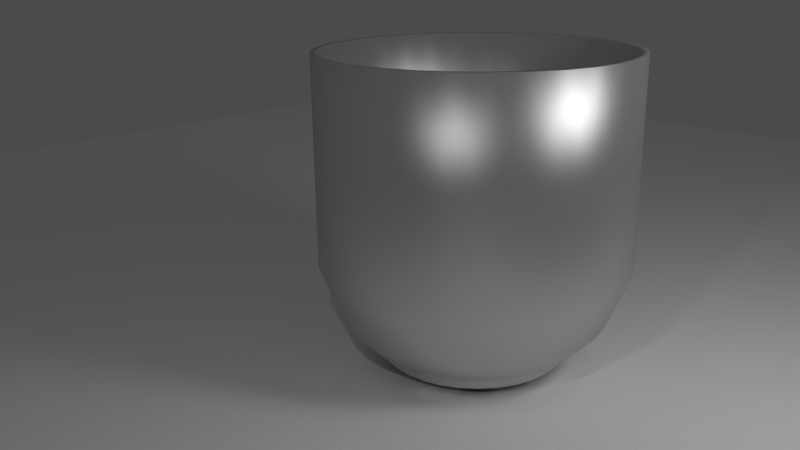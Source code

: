 # Source: Glass2.blend  (saved by Blender 2.68.0; exported with 4.5.12 LTS)
import bpy
from mathutils import Matrix  # noqa: F401  (used for matrix-valued properties, if any)

bpy.ops.wm.read_factory_settings(use_empty=True)
scene = bpy.context.scene
scene.name = 'Scene'

# ---- collections
col_collection_1 = bpy.data.collections.new('Collection 1'); scene.collection.children.link(col_collection_1)

# ---- materials (node trees are filled in below, after node groups)
mat_material_002 = bpy.data.materials.new('Material.002')
mat_material_002.alpha_threshold = 0.0
mat_material_002.roughness = 0.5
mat_material_002.line_color = (0.0, 0.0, 0.0, 1.0)
mat_material_003 = bpy.data.materials.new('Material.003')
mat_material_003.alpha_threshold = 0.0
mat_material_003.roughness = 0.5
mat_material_003.line_color = (0.0, 0.0, 0.0, 1.0)
mat_material_001 = bpy.data.materials.new('Material.001')
mat_material_001.alpha_threshold = 0.0
mat_material_001.diffuse_color = (0.714, 0.8, 0.7574, 1.0)
mat_material_001.roughness = 0.5
mat_material_001.line_color = (0.0, 0.0, 0.0, 1.0)

# ---- material node trees
mat_material_002.use_nodes = True; mat_material_002.node_tree.nodes.clear()
_N = mat_material_002.node_tree.nodes; _L = mat_material_002.node_tree.links
n0 = _N.new('ShaderNodeOutputMaterial'); n0.name = 'Material Output'; n0.location = (300, 300)
n1 = _N.new('ShaderNodeEmission'); n1.name = 'Emission'; n1.location = (110, 300)
n1.inputs[0].default_value = (0.8, 0.8, 0.8, 1.0)
n1.inputs[1].default_value = 10.0
_L.new(n1.outputs[0], n0.inputs[0])
n0.is_active_output = True
mat_material_003.use_nodes = True; mat_material_003.node_tree.nodes.clear()
_N = mat_material_003.node_tree.nodes; _L = mat_material_003.node_tree.links
n0 = _N.new('ShaderNodeOutputMaterial'); n0.name = 'Material Output'; n0.location = (300, 300)
n1 = _N.new('ShaderNodeBsdfDiffuse'); n1.name = 'Diffuse BSDF'; n1.location = (10, 300)
n1.inputs[0].default_value = (1.0, 1.0, 0.9814, 1.0)
n1.inputs[1].default_value = 0.084
_L.new(n1.outputs[0], n0.inputs[0])
n0.is_active_output = True
mat_material_001.use_nodes = True; mat_material_001.node_tree.nodes.clear()
_N = mat_material_001.node_tree.nodes; _L = mat_material_001.node_tree.links
n0 = _N.new('ShaderNodeBsdfDiffuse'); n0.name = 'Diffuse BSDF'; n0.location = (-291, 367)
n0.inputs[0].default_value = (0.6768, 0.6768, 0.6768, 1.0)
n1 = _N.new('ShaderNodeBsdfAnisotropic'); n1.name = 'Glossy BSDF'; n1.location = (-293, 238)
n1.distribution = 'BECKMANN'
n1.inputs[0].default_value = (0.6579, 0.6579, 0.6579, 1.0)
n1.inputs[1].default_value = 0.4472
n2 = _N.new('ShaderNodeOutputMaterial'); n2.name = 'Material Output'; n2.location = (300, 300)
n3 = _N.new('ShaderNodeMixShader'); n3.name = 'Mix Shader'; n3.location = (37, 349)
n3.inputs[0].default_value = 0.3
_L.new(n1.outputs[0], n3.inputs[1])
_L.new(n0.outputs[0], n3.inputs[2])
_L.new(n3.outputs[0], n2.inputs[0])
n2.is_active_output = True

# ---- world
world_world = bpy.data.worlds.new('World'); scene.world = world_world
world_world.color = (0.06998, 0.06998, 0.06998)
world_world.use_sun_shadow = False
world_world.sun_shadow_jitter_overblur = 0.0
world_world.cycles.sampling_method = 'MANUAL'
world_world.cycles.sample_map_resolution = 256

# ---- cameras
cam_camera = bpy.data.cameras.new('Camera')
cam_camera.clip_end = 100.0
cam_camera.lens = 35.0
cam_camera.sensor_width = 32.0
cam_camera.sensor_height = 18.0
cam_camera.ortho_scale = 7.314
cam_camera.dof.focus_distance = 0.0

# ---- lights
light_lamp = bpy.data.lights.new('Lamp', 'POINT')
light_lamp.transmission_factor = 0.0
light_lamp.cutoff_distance = 30.0
light_lamp.energy = 100.0
light_lamp.shadow_buffer_clip_start = 1.001
light_lamp.shadow_soft_size = 0.1
light_lamp.shadow_maximum_resolution = 0.006
light_lamp.use_absolute_resolution = True
light_lamp.cycles.use_multiple_importance_sampling = False

# ---- meshes
me_plane_001 = bpy.data.meshes.new('Plane.001')
me_plane_001.from_pydata([(1.0, -1.0, 0.0), (-1.0, -1.0, 0.0), (1.0, 1.0, 0.0), (-1.0, 1.0, 0.0)], [], [(1, 0, 2, 3)])
me_plane_001.materials.append(mat_material_002)
me_plane_001.use_remesh_preserve_volume = False
me_plane_001.use_remesh_preserve_attributes = False
me_plane_001.use_mirror_vertex_groups = False
me_plane_001.update()
me_plane = bpy.data.meshes.new('Plane')
me_plane.from_pydata([(1.0, -1.0, 0.0), (-1.0, -1.0, 0.0), (1.0, 1.0, 0.0), (-1.0, 1.0, 0.0)], [], [(1, 0, 2, 3)])
me_plane.materials.append(mat_material_003)
me_plane.use_remesh_preserve_volume = False
me_plane.use_remesh_preserve_attributes = False
me_plane.use_mirror_vertex_groups = False
me_plane.update()
me_cylinder = bpy.data.meshes.new('Cylinder')
me_cylinder.from_pydata([(0.0, 1.0, -0.3098), (0.0, 1.0, 0.5867), (0.1951, 0.9808, -0.3098), (0.1951, 0.9808, 0.5867), (0.3827, 0.9239, -0.3098), (0.3827, 0.9239, 0.5867), (0.5556, 0.8315, -0.3098), (0.5556, 0.8315, 0.5867), (0.7071, 0.7071, -0.3098), (0.7071, 0.7071, 0.5867), (0.8315, 0.5556, -0.3098), (0.8315, 0.5556, 0.5867), (0.9239, 0.3827, -0.3098), (0.9239, 0.3827, 0.5867), (0.9808, 0.1951, -0.3098), (0.9808, 0.1951, 0.5867), (1.0, 7.55e-08, -0.3098), (1.0, 7.55e-08, 0.5867), (0.9808, -0.1951, -0.3098), (0.9808, -0.1951, 0.5867), (0.9239, -0.3827, -0.3098), (0.9239, -0.3827, 0.5867), (0.8315, -0.5556, -0.3098), (0.8315, -0.5556, 0.5867), (0.7071, -0.7071, -0.3098), (0.7071, -0.7071, 0.5867), (0.5556, -0.8315, -0.3098), (0.5556, -0.8315, 0.5867), (0.3827, -0.9239, -0.3098), (0.3827, -0.9239, 0.5867), (0.1951, -0.9808, -0.3098), (0.1951, -0.9808, 0.5867), (-3.258e-07, -1.0, -0.3098), (-3.258e-07, -1.0, 0.5867), (-0.1951, -0.9808, -0.3098), (-0.1951, -0.9808, 0.5867), (-0.3827, -0.9239, -0.3098), (-0.3827, -0.9239, 0.5867), (-0.5556, -0.8315, -0.3098), (-0.5556, -0.8315, 0.5867), (-0.7071, -0.7071, -0.3098), (-0.7071, -0.7071, 0.5867), (-0.8315, -0.5556, -0.3098), (-0.8315, -0.5556, 0.5867), (-0.9239, -0.3827, -0.3098), (-0.9239, -0.3827, 0.5867), (-0.9808, -0.1951, -0.3098), (-0.9808, -0.1951, 0.5867), (-1.0, 9.656e-07, -0.3098), (-1.0, 9.656e-07, 0.5867), (-0.9808, 0.1951, -0.3098), (-0.9808, 0.1951, 0.5867), (-0.9239, 0.3827, -0.3098), (-0.9239, 0.3827, 0.5867), (-0.8315, 0.5556, -0.3098), (-0.8315, 0.5556, 0.5867), (-0.7071, 0.7071, -0.3098), (-0.7071, 0.7071, 0.5867), (-0.5556, 0.8315, -0.3098), (-0.5556, 0.8315, 0.5867), (-0.3827, 0.9239, -0.3098), (-0.3827, 0.9239, 0.5867), (-0.1951, 0.9808, -0.3098), (-0.1951, 0.9808, 0.5867), (4.294e-08, 0.8524, -0.5582), (0.1663, 0.836, -0.5582), (0.3262, 0.7875, -0.5582), (0.4736, 0.7087, -0.5582), (0.6027, 0.6027, -0.5582), (0.7087, 0.4736, -0.5582), (0.7875, 0.3262, -0.5582), (0.836, 0.1663, -0.5582), (0.8524, 1.064e-07, -0.5582), (0.836, -0.1663, -0.5582), (0.7875, -0.3262, -0.5582), (0.7087, -0.4736, -0.5582), (0.6027, -0.6027, -0.5582), (0.4736, -0.7087, -0.5582), (0.3262, -0.7875, -0.5582), (0.1663, -0.836, -0.5582), (-2.348e-07, -0.8524, -0.5582), (-0.1663, -0.836, -0.5582), (-0.3262, -0.7875, -0.5582), (-0.4736, -0.7087, -0.5582), (-0.6027, -0.6027, -0.5582), (-0.7087, -0.4736, -0.5582), (-0.7875, -0.3262, -0.5582), (-0.836, -0.1663, -0.5582), (-0.8524, 8.651e-07, -0.5582), (-0.836, 0.1663, -0.5582), (-0.7875, 0.3262, -0.5582), (-0.7087, 0.4736, -0.5582), (-0.6027, 0.6027, -0.5582), (-0.4736, 0.7087, -0.5582), (-0.3262, 0.7875, -0.5582), (-0.1663, 0.836, -0.5582), (6.131e-08, 0.5852, -0.7446), (0.1142, 0.574, -0.7446), (0.224, 0.5407, -0.7446), (0.3251, 0.4866, -0.7446), (0.4138, 0.4138, -0.7446), (0.4866, 0.3251, -0.7446), (0.5407, 0.224, -0.7446), (0.574, 0.1142, -0.7446), (0.5852, 1.63e-07, -0.7446), (0.574, -0.1142, -0.7446), (0.5407, -0.224, -0.7446), (0.4866, -0.3251, -0.7446), (0.4138, -0.4138, -0.7446), (0.3251, -0.4866, -0.7446), (0.224, -0.5407, -0.7446), (0.1142, -0.574, -0.7446), (-1.294e-07, -0.5852, -0.7446), (-0.1142, -0.574, -0.7446), (-0.224, -0.5407, -0.7446), (-0.3251, -0.4866, -0.7446), (-0.4138, -0.4138, -0.7446), (-0.4866, -0.3251, -0.7446), (-0.5407, -0.224, -0.7446), (-0.574, -0.1142, -0.7446), (-0.5852, 6.839e-07, -0.7446), (-0.574, 0.1142, -0.7446), (-0.5407, 0.224, -0.7446), (-0.4866, 0.3251, -0.7446), (-0.4138, 0.4138, -0.7446), (-0.3251, 0.4866, -0.7446), (-0.224, 0.5407, -0.7446), (-0.1142, 0.574, -0.7446), (6.131e-08, 0.5852, -0.7446), (0.1142, 0.574, -0.7446), (0.224, 0.5407, -0.7446), (0.3251, 0.4866, -0.7446), (0.4138, 0.4138, -0.7446), (0.4866, 0.3251, -0.7446), (0.5407, 0.224, -0.7446), (0.574, 0.1142, -0.7446), (0.5852, 1.63e-07, -0.7446), (0.574, -0.1142, -0.7446), (0.5407, -0.224, -0.7446), (0.4866, -0.3251, -0.7446), (0.4138, -0.4138, -0.7446), (0.3251, -0.4866, -0.7446), (0.224, -0.5407, -0.7446), (0.1142, -0.574, -0.7446), (-1.294e-07, -0.5852, -0.7446), (-0.1142, -0.574, -0.7446), (-0.224, -0.5407, -0.7446), (-0.3251, -0.4866, -0.7446), (-0.4138, -0.4138, -0.7446), (-0.4866, -0.3251, -0.7446), (-0.5407, -0.224, -0.7446), (-0.574, -0.1142, -0.7446), (-0.5852, 6.839e-07, -0.7446), (-0.574, 0.1142, -0.7446), (-0.5407, 0.224, -0.7446), (-0.4866, 0.3251, -0.7446), (-0.4138, 0.4138, -0.7446), (-0.3251, 0.4866, -0.7446), (-0.224, 0.5407, -0.7446), (-0.1142, 0.574, -0.7446), (9.523e-08, 3.101e-07, -0.7446), (0.09755, 0.9904, -0.3098), (0.09755, 0.9904, 0.5867), (0.0, 1.0, 0.1385), (0.1951, 0.9808, 0.1385), (0.2889, 0.9523, -0.3098), (0.2889, 0.9523, 0.5867), (0.3827, 0.9239, 0.1385), (0.4691, 0.8777, -0.3098), (0.4691, 0.8777, 0.5867), (0.5556, 0.8315, 0.1385), (0.6313, 0.7693, -0.3098), (0.6313, 0.7693, 0.5867), (0.7071, 0.7071, 0.1385), (0.7693, 0.6313, -0.3098), (0.7693, 0.6313, 0.5867), (0.8315, 0.5556, 0.1385), (0.8777, 0.4691, -0.3098), (0.8777, 0.4691, 0.5867), (0.9239, 0.3827, 0.1385), (0.9523, 0.2889, -0.3098), (0.9523, 0.2889, 0.5867), (0.9808, 0.1951, 0.1385), (0.9904, 0.09755, -0.3098), (0.9904, 0.09755, 0.5867), (1.0, 7.55e-08, 0.1385), (0.9904, -0.09755, -0.3098), (0.9904, -0.09755, 0.5867), (0.9808, -0.1951, 0.1385), (0.9523, -0.2889, -0.3098), (0.9523, -0.2889, 0.5867), (0.9239, -0.3827, 0.1385), (0.8777, -0.4691, -0.3098), (0.8777, -0.4691, 0.5867), (0.8315, -0.5556, 0.1385), (0.7693, -0.6313, -0.3098), (0.7693, -0.6313, 0.5867), (0.7071, -0.7071, 0.1385), (0.6313, -0.7693, -0.3098), (0.6313, -0.7693, 0.5867), (0.5556, -0.8315, 0.1385), (0.4691, -0.8777, -0.3098), (0.4691, -0.8777, 0.5867), (0.3827, -0.9239, 0.1385), (0.2889, -0.9523, -0.3098), (0.2889, -0.9523, 0.5867), (0.1951, -0.9808, 0.1385), (0.09754, -0.9904, -0.3098), (0.09754, -0.9904, 0.5867), (-3.258e-07, -1.0, 0.1385), (-0.09755, -0.9904, -0.3098), (-0.09755, -0.9904, 0.5867), (-0.1951, -0.9808, 0.1385), (-0.2889, -0.9523, -0.3098), (-0.2889, -0.9523, 0.5867), (-0.3827, -0.9239, 0.1385), (-0.4691, -0.8777, -0.3098), (-0.4691, -0.8777, 0.5867), (-0.5556, -0.8315, 0.1385), (-0.6313, -0.7693, -0.3098), (-0.6313, -0.7693, 0.5867), (-0.7071, -0.7071, 0.1385), (-0.7693, -0.6313, -0.3098), (-0.7693, -0.6313, 0.5867), (-0.8315, -0.5556, 0.1385), (-0.8777, -0.4691, -0.3098), (-0.8777, -0.4691, 0.5867), (-0.9239, -0.3827, 0.1385), (-0.9523, -0.2889, -0.3098), (-0.9523, -0.2889, 0.5867), (-0.9808, -0.1951, 0.1385), (-0.9904, -0.09754, -0.3098), (-0.9904, -0.09754, 0.5867), (-1.0, 9.656e-07, 0.1385), (-0.9904, 0.09755, -0.3098), (-0.9904, 0.09755, 0.5867), (-0.9808, 0.1951, 0.1385), (-0.9523, 0.2889, -0.3098), (-0.9523, 0.2889, 0.5867), (-0.9239, 0.3827, 0.1385), (-0.8777, 0.4691, -0.3098), (-0.8777, 0.4691, 0.5867), (-0.8315, 0.5556, 0.1385), (-0.7693, 0.6313, -0.3098), (-0.7693, 0.6313, 0.5867), (-0.7071, 0.7071, 0.1385), (-0.6313, 0.7693, -0.3098), (-0.6313, 0.7693, 0.5867), (-0.5556, 0.8315, 0.1385), (-0.4691, 0.8777, -0.3098), (-0.4691, 0.8777, 0.5867), (-0.3827, 0.9239, 0.1385), (-0.2889, 0.9523, -0.3098), (-0.2889, 0.9523, 0.5867), (-0.1951, 0.9808, 0.1385), (-0.09754, 0.9904, -0.3098), (-0.09754, 0.9904, 0.5867), (0.08315, 0.8442, -0.5582), (0.2462, 0.8118, -0.5582), (0.3999, 0.7481, -0.5582), (0.5382, 0.6557, -0.5582), (0.6557, 0.5382, -0.5582), (0.7481, 0.3999, -0.5582), (0.8118, 0.2462, -0.5582), (0.8442, 0.08315, -0.5582), (0.8442, -0.08315, -0.5582), (0.8118, -0.2462, -0.5582), (0.7481, -0.3999, -0.5582), (0.6557, -0.5382, -0.5582), (0.5382, -0.6557, -0.5582), (0.3999, -0.7481, -0.5582), (0.2462, -0.8118, -0.5582), (0.08315, -0.8442, -0.5582), (-0.08315, -0.8442, -0.5582), (-0.2462, -0.8118, -0.5582), (-0.3999, -0.7481, -0.5582), (-0.5382, -0.6557, -0.5582), (-0.6557, -0.5382, -0.5582), (-0.7481, -0.3999, -0.5582), (-0.8118, -0.2462, -0.5582), (-0.8442, -0.08315, -0.5582), (-0.8442, 0.08315, -0.5582), (-0.8118, 0.2462, -0.5582), (-0.7481, 0.3999, -0.5582), (-0.6557, 0.5382, -0.5582), (-0.5382, 0.6557, -0.5582), (-0.3999, 0.7481, -0.5582), (-0.2462, 0.8118, -0.5582), (-0.08315, 0.8442, -0.5582), (-0.9262, 9.154e-07, -0.434), (-0.9084, -0.1807, -0.434), (0.6549, -0.6549, -0.434), (0.7701, -0.5146, -0.434), (-0.1807, 0.9084, -0.434), (-0.3544, 0.8557, -0.434), (-0.5146, -0.7701, -0.434), (-0.3544, -0.8557, -0.434), (0.9084, 0.1807, -0.434), (0.8557, 0.3544, -0.434), (-0.8557, 0.3544, -0.434), (-0.9084, 0.1807, -0.434), (0.3544, -0.8557, -0.434), (0.5146, -0.7701, -0.434), (0.3544, 0.8557, -0.434), (0.1807, 0.9084, -0.434), (-0.7701, -0.5146, -0.434), (-0.6549, -0.6549, -0.434), (0.9084, -0.1807, -0.434), (0.9262, 9.096e-08, -0.434), (-0.6549, 0.6549, -0.434), (-0.7701, 0.5146, -0.434), (-2.803e-07, -0.9262, -0.434), (0.1807, -0.9084, -0.434), (0.6549, 0.6549, -0.434), (0.5146, 0.7701, -0.434), (-0.8557, -0.3544, -0.434), (2.147e-08, 0.9262, -0.434), (0.8557, -0.3544, -0.434), (-0.5146, 0.7701, -0.434), (-0.1807, -0.9084, -0.434), (0.7701, 0.5146, -0.434), (0.05709, 0.5796, -0.7446), (0.1691, 0.5573, -0.7446), (0.2746, 0.5136, -0.7446), (0.3695, 0.4502, -0.7446), (0.4502, 0.3695, -0.7446), (0.5136, 0.2746, -0.7446), (0.5573, 0.1691, -0.7446), (0.5796, 0.05709, -0.7446), (0.5796, -0.05709, -0.7446), (0.5573, -0.1691, -0.7446), (0.5136, -0.2746, -0.7446), (0.4502, -0.3695, -0.7446), (0.3695, -0.4502, -0.7446), (0.2746, -0.5136, -0.7446), (0.1691, -0.5573, -0.7446), (0.05709, -0.5796, -0.7446), (-0.05709, -0.5796, -0.7446), (-0.1691, -0.5573, -0.7446), (-0.2746, -0.5136, -0.7446), (-0.3695, -0.4502, -0.7446), (-0.4502, -0.3695, -0.7446), (-0.5136, -0.2746, -0.7446), (-0.5573, -0.1691, -0.7446), (-0.5796, -0.05709, -0.7446), (-0.5796, 0.05709, -0.7446), (-0.5573, 0.1691, -0.7446), (-0.5136, 0.2746, -0.7446), (-0.4502, 0.3695, -0.7446), (-0.3695, 0.4502, -0.7446), (-0.2746, 0.5137, -0.7446), (-0.1691, 0.5573, -0.7446), (-0.05709, 0.5796, -0.7446), (0.5977, -0.3994, -0.6514), (0.6641, -0.2751, -0.6514), (0.6641, 0.2751, -0.6514), (0.5977, 0.3994, -0.6514), (0.1402, 0.705, -0.6514), (5.213e-08, 0.7188, -0.6514), (-0.1402, 0.705, -0.6514), (-0.5977, 0.3994, -0.6514), (-0.6641, 0.2751, -0.6514), (-0.6641, -0.2751, -0.6514), (-0.5977, -0.3994, -0.6514), (-0.1402, -0.705, -0.6514), (-1.821e-07, -0.7188, -0.6514), (0.5083, -0.5083, -0.6514), (0.705, 0.1402, -0.6514), (0.2751, 0.6641, -0.6514), (-0.5083, 0.5083, -0.6514), (-0.705, -0.1402, -0.6514), (-0.2751, -0.6641, -0.6514), (0.3994, -0.5977, -0.6514), (0.7188, 1.347e-07, -0.6514), (0.3994, 0.5977, -0.6514), (-0.3994, 0.5977, -0.6514), (-0.7188, 7.745e-07, -0.6514), (-0.3994, -0.5977, -0.6514), (0.2751, -0.6641, -0.6514), (0.705, -0.1402, -0.6514), (0.5083, 0.5083, -0.6514), (-0.2751, 0.6641, -0.6514), (-0.705, 0.1402, -0.6514), (-0.5083, -0.5083, -0.6514), (0.1402, -0.705, -0.6514), (0.05709, 0.5796, -0.7446), (0.1691, 0.5573, -0.7446), (0.2746, 0.5136, -0.7446), (0.3695, 0.4502, -0.7446), (0.4502, 0.3695, -0.7446), (0.5136, 0.2746, -0.7446), (0.5573, 0.1691, -0.7446), (0.5796, 0.05709, -0.7446), (0.5796, -0.05709, -0.7446), (0.5573, -0.1691, -0.7446), (0.5136, -0.2746, -0.7446), (0.4502, -0.3695, -0.7446), (0.3695, -0.4502, -0.7446), (0.2746, -0.5136, -0.7446), (0.1691, -0.5573, -0.7446), (0.05709, -0.5796, -0.7446), (-0.05709, -0.5796, -0.7446), (-0.1691, -0.5573, -0.7446), (-0.2746, -0.5136, -0.7446), (-0.3695, -0.4502, -0.7446), (-0.4502, -0.3695, -0.7446), (-0.5136, -0.2746, -0.7446), (-0.5573, -0.1691, -0.7446), (-0.5796, -0.05709, -0.7446), (-0.5796, 0.05709, -0.7446), (-0.5573, 0.1691, -0.7446), (-0.5136, 0.2746, -0.7446), (-0.4502, 0.3695, -0.7446), (-0.3695, 0.4502, -0.7446), (-0.2746, 0.5137, -0.7446), (-0.1691, 0.5573, -0.7446), (-0.05709, 0.5796, -0.7446), (0.224, -0.5407, -0.7446), (0.3251, -0.4866, -0.7446), (0.574, -0.1142, -0.7446), (0.5852, 1.63e-07, -0.7446), (0.4138, 0.4138, -0.7446), (0.3251, 0.4866, -0.7446), (-0.224, 0.5407, -0.7446), (-0.3251, 0.4866, -0.7446), (-0.574, 0.1142, -0.7446), (-0.5852, 6.839e-07, -0.7446), (-0.4138, -0.4138, -0.7446), (-0.3251, -0.4866, -0.7446), (0.1142, -0.574, -0.7446), (0.5407, -0.224, -0.7446), (0.4866, 0.3251, -0.7446), (-0.1142, 0.574, -0.7446), (-0.5407, 0.224, -0.7446), (-0.4866, -0.3251, -0.7446), (-1.294e-07, -0.5852, -0.7446), (0.4866, -0.3251, -0.7446), (0.5407, 0.224, -0.7446), (0.1142, 0.574, -0.7446), (6.131e-08, 0.5852, -0.7446), (-0.4866, 0.3251, -0.7446), (-0.5407, -0.224, -0.7446), (-0.1142, -0.574, -0.7446), (0.4138, -0.4138, -0.7446), (0.574, 0.1142, -0.7446), (0.224, 0.5407, -0.7446), (-0.4138, 0.4138, -0.7446), (-0.574, -0.1142, -0.7446), (-0.224, -0.5407, -0.7446), (7.827e-08, 0.2926, -0.7446), (-0.05709, -0.287, -0.7446), (-1.708e-08, -0.2926, -0.7446), (0.2069, -0.2069, -0.7446), (0.2433, -0.1626, -0.7446), (0.287, 0.05709, -0.7446), (0.2703, 0.112, -0.7446), (0.112, 0.2703, -0.7446), (0.05709, 0.287, -0.7446), (-0.2069, 0.2069, -0.7446), (-0.2433, 0.1626, -0.7446), (-0.287, -0.05709, -0.7446), (-0.2703, -0.112, -0.7446), (-0.112, -0.2703, -0.7446), (0.1626, -0.2433, -0.7446), (0.2926, 2.365e-07, -0.7446), (0.1626, 0.2433, -0.7446), (-0.1626, 0.2433, -0.7446), (-0.2926, 4.97e-07, -0.7446), (-0.1626, -0.2433, -0.7446), (0.112, -0.2703, -0.7446), (0.287, -0.05709, -0.7446), (0.2069, 0.2069, -0.7446), (-0.112, 0.2703, -0.7446), (-0.287, 0.05709, -0.7446), (-0.2069, -0.2069, -0.7446), (0.05709, -0.287, -0.7446), (0.2703, -0.112, -0.7446), (0.2433, 0.1626, -0.7446), (-0.05709, 0.287, -0.7446), (-0.2703, 0.112, -0.7446), (-0.2433, -0.1626, -0.7446), (0.09755, 0.9904, 0.1385), (0.2889, 0.9523, 0.1385), (0.4691, 0.8777, 0.1385), (0.6313, 0.7693, 0.1385), (0.7693, 0.6313, 0.1385), (0.8777, 0.4691, 0.1385), (0.9523, 0.2889, 0.1385), (0.9904, 0.09755, 0.1385), (0.9904, -0.09755, 0.1385), (0.9523, -0.2889, 0.1385), (0.8777, -0.4691, 0.1385), (0.7693, -0.6313, 0.1385), (0.6313, -0.7693, 0.1385), (0.4691, -0.8777, 0.1385), (0.2889, -0.9523, 0.1385), (0.09754, -0.9904, 0.1385), (-0.09755, -0.9904, 0.1385), (-0.2889, -0.9523, 0.1385), (-0.4691, -0.8777, 0.1385), (-0.6313, -0.7693, 0.1385), (-0.7693, -0.6313, 0.1385), (-0.8777, -0.4691, 0.1385), (-0.9523, -0.2889, 0.1385), (-0.9904, -0.09754, 0.1385), (-0.9904, 0.09755, 0.1385), (-0.9523, 0.2889, 0.1385), (-0.8777, 0.4691, 0.1385), (-0.7693, 0.6313, 0.1385), (-0.6313, 0.7693, 0.1385), (-0.4691, 0.8777, 0.1385), (0.6309, -0.3372, -0.6514), (-0.09754, 0.9904, 0.1385), (-0.2889, 0.9523, 0.1385), (-0.9173, -0.09035, -0.434), (0.7125, -0.5847, -0.434), (-0.2676, 0.8821, -0.434), (-0.4345, -0.8129, -0.434), (0.8821, 0.2676, -0.434), (-0.8821, 0.2676, -0.434), (0.4345, -0.8129, -0.434), (0.2676, 0.8821, -0.434), (-0.7125, -0.5847, -0.434), (0.9173, -0.09035, -0.434), (-0.7125, 0.5847, -0.434), (0.09035, -0.9173, -0.434), (0.5847, 0.7125, -0.434), (-0.8821, -0.2676, -0.434), (0.09035, 0.9173, -0.434), (0.8129, -0.4345, -0.434), (-0.4345, 0.8129, -0.434), (-0.2676, -0.8821, -0.434), (0.8129, 0.4345, -0.434), (-0.9173, 0.09035, -0.434), (0.5847, -0.7125, -0.434), (-0.09035, 0.9173, -0.434), (-0.5847, -0.7125, -0.434), (0.9173, 0.09035, -0.434), (-0.8129, 0.4345, -0.434), (0.2676, -0.8821, -0.434), (0.4345, 0.8129, -0.434), (-0.8129, -0.4345, -0.434), (0.8821, -0.2676, -0.434), (-0.5847, 0.7125, -0.434), (-0.09035, -0.9173, -0.434), (0.7125, 0.5847, -0.434), (0.2746, -0.5136, -0.7446), (0.6309, 0.3372, -0.6514), (0.07012, 0.7119, -0.6514), (-0.07012, 0.7119, -0.6514), (-0.6309, 0.3372, -0.6514), (-0.6309, -0.3372, -0.6514), (-0.07012, -0.7119, -0.6514), (0.553, -0.4538, -0.6514), (0.6846, 0.2077, -0.6514), (0.2077, 0.6846, -0.6514), (-0.553, 0.4538, -0.6514), (-0.6846, -0.2077, -0.6514), (-0.2077, -0.6846, -0.6514), (0.4538, -0.553, -0.6514), (0.7119, 0.07012, -0.6514), (0.3372, 0.6309, -0.6514), (-0.4538, 0.553, -0.6514), (-0.7119, -0.07012, -0.6514), (-0.3372, -0.6309, -0.6514), (0.3372, -0.6309, -0.6514), (0.7119, -0.07012, -0.6514), (0.4538, 0.553, -0.6514), (-0.3372, 0.6309, -0.6514), (-0.7119, 0.07012, -0.6514), (-0.4538, -0.553, -0.6514), (0.2077, -0.6846, -0.6514), (0.6846, -0.2077, -0.6514), (0.553, 0.4538, -0.6514), (-0.2077, 0.6846, -0.6514), (-0.6846, 0.2077, -0.6514), (-0.553, -0.4538, -0.6514), (0.07012, -0.7119, -0.6514), (0.5796, -0.05709, -0.7446), (0.3695, 0.4502, -0.7446), (-0.2746, 0.5137, -0.7446), (-0.5796, 0.05709, -0.7446), (-0.3695, -0.4502, -0.7446), (0.1691, -0.5573, -0.7446), (0.5573, -0.1691, -0.7446), (0.4502, 0.3695, -0.7446), (-0.1691, 0.5573, -0.7446), (-0.5573, 0.1691, -0.7446), (-0.4502, -0.3695, -0.7446), (0.05709, -0.5796, -0.7446), (0.5136, -0.2746, -0.7446), (0.5136, 0.2746, -0.7446), (0.05709, 0.5796, -0.7446), (-0.05709, 0.5796, -0.7446), (-0.5136, 0.2746, -0.7446), (-0.5136, -0.2746, -0.7446), (-0.05709, -0.5796, -0.7446), (0.4502, -0.3695, -0.7446), (0.5573, 0.1691, -0.7446), (0.1691, 0.5573, -0.7446), (-0.4502, 0.3695, -0.7446), (-0.5573, -0.1691, -0.7446), (-0.1691, -0.5573, -0.7446), (0.3695, -0.4502, -0.7446), (0.5796, 0.05709, -0.7446), (0.2746, 0.5136, -0.7446), (-0.3695, 0.4502, -0.7446), (-0.5796, -0.05709, -0.7446), (-0.2746, -0.5136, -0.7446), (0.0, 0.9508, -0.2965), (0.0, 0.949, 0.5867), (0.1855, 0.9325, -0.2965), (0.1851, 0.9308, 0.5867), (0.3638, 0.8784, -0.2965), (0.3632, 0.8768, 0.5867), (0.5282, 0.7905, -0.2965), (0.5272, 0.7891, 0.5867), (0.6723, 0.6723, -0.2965), (0.671, 0.671, 0.5867), (0.7905, 0.5282, -0.2965), (0.7891, 0.5272, 0.5867), (0.8784, 0.3638, -0.2965), (0.8768, 0.3632, 0.5867), (0.9325, 0.1855, -0.2965), (0.9308, 0.1851, 0.5867), (0.9508, 7.55e-08, -0.2965), (0.949, 7.55e-08, 0.5867), (0.9325, -0.1855, -0.2965), (0.9308, -0.1851, 0.5867), (0.8784, -0.3638, -0.2965), (0.8768, -0.3632, 0.5867), (0.7905, -0.5282, -0.2965), (0.7891, -0.5272, 0.5867), (0.6723, -0.6723, -0.2965), (0.671, -0.671, 0.5867), (0.5282, -0.7905, -0.2965), (0.5272, -0.7891, 0.5867), (0.3638, -0.8784, -0.2965), (0.3632, -0.8768, 0.5867), (0.1855, -0.9325, -0.2965), (0.1851, -0.9308, 0.5867), (-3.258e-07, -0.9508, -0.2965), (-3.258e-07, -0.949, 0.5867), (-0.1855, -0.9325, -0.2965), (-0.1851, -0.9308, 0.5867), (-0.3638, -0.8784, -0.2965), (-0.3632, -0.8768, 0.5867), (-0.5282, -0.7905, -0.2965), (-0.5272, -0.7891, 0.5867), (-0.6723, -0.6723, -0.2965), (-0.671, -0.671, 0.5867), (-0.7905, -0.5282, -0.2965), (-0.7891, -0.5272, 0.5867), (-0.8784, -0.3638, -0.2965), (-0.8768, -0.3632, 0.5867), (-0.9325, -0.1855, -0.2965), (-0.9308, -0.1851, 0.5867), (-0.9508, 9.656e-07, -0.2965), (-0.949, 9.656e-07, 0.5867), (-0.9325, 0.1855, -0.2965), (-0.9308, 0.1851, 0.5867), (-0.8784, 0.3638, -0.2965), (-0.8768, 0.3632, 0.5867), (-0.7905, 0.5282, -0.2965), (-0.7891, 0.5272, 0.5867), (-0.6723, 0.6723, -0.2965), (-0.671, 0.671, 0.5867), (-0.5282, 0.7905, -0.2965), (-0.5272, 0.7891, 0.5867), (-0.3638, 0.8784, -0.2965), (-0.3632, 0.8768, 0.5867), (-0.1855, 0.9325, -0.2965), (-0.1851, 0.9308, 0.5867), (4.294e-08, 0.8147, -0.5238), (0.1589, 0.7991, -0.5238), (0.3118, 0.7527, -0.5238), (0.4526, 0.6774, -0.5238), (0.5761, 0.5761, -0.5238), (0.6774, 0.4526, -0.5238), (0.7527, 0.3118, -0.5238), (0.7991, 0.1589, -0.5238), (0.8147, 1.064e-07, -0.5238), (0.7991, -0.1589, -0.5238), (0.7527, -0.3118, -0.5238), (0.6774, -0.4526, -0.5238), (0.5761, -0.5761, -0.5238), (0.4526, -0.6774, -0.5238), (0.3118, -0.7527, -0.5238), (0.1589, -0.7991, -0.5238), (-2.348e-07, -0.8147, -0.5238), (-0.1589, -0.7991, -0.5238), (-0.3118, -0.7527, -0.5238), (-0.4526, -0.6774, -0.5238), (-0.5761, -0.5761, -0.5238), (-0.6774, -0.4526, -0.5238), (-0.7527, -0.3118, -0.5238), (-0.7991, -0.1589, -0.5238), (-0.8147, 8.651e-07, -0.5238), (-0.7991, 0.159, -0.5238), (-0.7527, 0.3118, -0.5238), (-0.6774, 0.4526, -0.5238), (-0.5761, 0.5761, -0.5238), (-0.4526, 0.6774, -0.5238), (-0.3118, 0.7527, -0.5238), (-0.1589, 0.7991, -0.5238), (6.131e-08, 0.5561, -0.7027), (0.1085, 0.5454, -0.7027), (0.2128, 0.5137, -0.7027), (0.3089, 0.4624, -0.7027), (0.3932, 0.3932, -0.7027), (0.4623, 0.3089, -0.7027), (0.5137, 0.2128, -0.7027), (0.5454, 0.1085, -0.7027), (0.5561, 1.63e-07, -0.7027), (0.5454, -0.1085, -0.7027), (0.5137, -0.2128, -0.7027), (0.4623, -0.3089, -0.7027), (0.3932, -0.3932, -0.7027), (0.3089, -0.4623, -0.7027), (0.2128, -0.5137, -0.7027), (0.1085, -0.5454, -0.7027), (-1.294e-07, -0.5561, -0.7027), (-0.1085, -0.5454, -0.7027), (-0.2128, -0.5137, -0.7027), (-0.3089, -0.4623, -0.7027), (-0.3932, -0.3932, -0.7027), (-0.4624, -0.3089, -0.7027), (-0.5137, -0.2128, -0.7027), (-0.5454, -0.1085, -0.7027), (-0.5561, 6.839e-07, -0.7027), (-0.5454, 0.1085, -0.7027), (-0.5137, 0.2128, -0.7027), (-0.4623, 0.3089, -0.7027), (-0.3932, 0.3932, -0.7027), (-0.3089, 0.4624, -0.7027), (-0.2128, 0.5137, -0.7027), (-0.1085, 0.5454, -0.7027), (6.131e-08, 0.5852, -0.6936), (0.1142, 0.574, -0.6936), (0.224, 0.5407, -0.6936), (0.3251, 0.4866, -0.6936), (0.4138, 0.4138, -0.6936), (0.4866, 0.3251, -0.6936), (0.5407, 0.224, -0.6936), (0.574, 0.1142, -0.6936), (0.5852, 1.63e-07, -0.6936), (0.574, -0.1142, -0.6936), (0.5407, -0.224, -0.6936), (0.4866, -0.3251, -0.6936), (0.4138, -0.4138, -0.6936), (0.3251, -0.4866, -0.6936), (0.224, -0.5407, -0.6936), (0.1142, -0.574, -0.6936), (-1.294e-07, -0.5852, -0.6936), (-0.1142, -0.574, -0.6936), (-0.224, -0.5407, -0.6936), (-0.3251, -0.4866, -0.6936), (-0.4138, -0.4138, -0.6936), (-0.4866, -0.3251, -0.6936), (-0.5407, -0.224, -0.6936), (-0.574, -0.1142, -0.6936), (-0.5852, 6.839e-07, -0.6936), (-0.574, 0.1142, -0.6936), (-0.5407, 0.224, -0.6936), (-0.4866, 0.3251, -0.6936), (-0.4138, 0.4138, -0.6936), (-0.3251, 0.4866, -0.6936), (-0.224, 0.5407, -0.6936), (-0.1142, 0.574, -0.6936), (9.523e-08, 3.101e-07, -0.6936), (0.09272, 0.9414, -0.2963), (0.09255, 0.9396, 0.5867), (0.0, 0.949, 0.1385), (0.1851, 0.9308, 0.1385), (0.2746, 0.9053, -0.2963), (0.2741, 0.9035, 0.5867), (0.3632, 0.8768, 0.1385), (0.4459, 0.8343, -0.2963), (0.4451, 0.8327, 0.5867), (0.5272, 0.7891, 0.1385), (0.6001, 0.7313, -0.2963), (0.599, 0.7299, 0.5867), (0.671, 0.671, 0.1385), (0.7313, 0.6001, -0.2963), (0.7299, 0.599, 0.5867), (0.7891, 0.5272, 0.1385), (0.8343, 0.4459, -0.2963), (0.8327, 0.4451, 0.5867), (0.8768, 0.3632, 0.1385), (0.9053, 0.2746, -0.2963), (0.9035, 0.2741, 0.5867), (0.9308, 0.1851, 0.1385), (0.9414, 0.09272, -0.2963), (0.9396, 0.09255, 0.5867), (0.949, 7.55e-08, 0.1385), (0.9414, -0.09272, -0.2963), (0.9396, -0.09255, 0.5867), (0.9308, -0.1851, 0.1385), (0.9053, -0.2746, -0.2963), (0.9035, -0.2741, 0.5867), (0.8768, -0.3632, 0.1385), (0.8343, -0.4459, -0.2963), (0.8327, -0.4451, 0.5867), (0.7891, -0.5272, 0.1385), (0.7313, -0.6001, -0.2963), (0.7299, -0.599, 0.5867), (0.671, -0.671, 0.1385), (0.6001, -0.7313, -0.2963), (0.599, -0.7299, 0.5867), (0.5272, -0.7891, 0.1385), (0.4459, -0.8343, -0.2963), (0.4451, -0.8327, 0.5867), (0.3632, -0.8768, 0.1385), (0.2746, -0.9053, -0.2963), (0.2741, -0.9035, 0.5867), (0.1851, -0.9308, 0.1385), (0.09272, -0.9414, -0.2963), (0.09255, -0.9396, 0.5867), (-3.258e-07, -0.949, 0.1385), (-0.09273, -0.9414, -0.2963), (-0.09255, -0.9396, 0.5867), (-0.1851, -0.9308, 0.1385), (-0.2746, -0.9053, -0.2963), (-0.2741, -0.9035, 0.5867), (-0.3632, -0.8768, 0.1385), (-0.4459, -0.8343, -0.2963), (-0.4451, -0.8327, 0.5867), (-0.5272, -0.7891, 0.1385), (-0.6001, -0.7313, -0.2963), (-0.599, -0.7299, 0.5867), (-0.671, -0.671, 0.1385), (-0.7313, -0.6001, -0.2963), (-0.7299, -0.599, 0.5867), (-0.7891, -0.5272, 0.1385), (-0.8343, -0.4459, -0.2963), (-0.8327, -0.4451, 0.5867), (-0.8768, -0.3632, 0.1385), (-0.9053, -0.2746, -0.2963), (-0.9035, -0.2741, 0.5867), (-0.9308, -0.1851, 0.1385), (-0.9414, -0.09272, -0.2963), (-0.9396, -0.09255, 0.5867), (-0.949, 9.656e-07, 0.1385), (-0.9414, 0.09273, -0.2963), (-0.9396, 0.09255, 0.5867), (-0.9308, 0.1851, 0.1385), (-0.9053, 0.2746, -0.2963), (-0.9035, 0.2741, 0.5867), (-0.8768, 0.3632, 0.1385), (-0.8343, 0.4459, -0.2963), (-0.8327, 0.4451, 0.5867), (-0.7891, 0.5272, 0.1385), (-0.7313, 0.6001, -0.2963), (-0.7299, 0.599, 0.5867), (-0.671, 0.671, 0.1385), (-0.6001, 0.7313, -0.2963), (-0.599, 0.7299, 0.5867), (-0.5272, 0.7891, 0.1385), (-0.4459, 0.8343, -0.2963), (-0.4451, 0.8327, 0.5867), (-0.3632, 0.8768, 0.1385), (-0.2746, 0.9053, -0.2963), (-0.2741, 0.9035, 0.5867), (-0.1851, 0.9308, 0.1385), (-0.09272, 0.9414, -0.2963), (-0.09255, 0.9396, 0.5867), (0.07948, 0.807, -0.5236), (0.2354, 0.776, -0.5236), (0.3822, 0.7151, -0.5236), (0.5144, 0.6268, -0.5236), (0.6268, 0.5144, -0.5236), (0.7151, 0.3822, -0.5236), (0.776, 0.2354, -0.5236), (0.807, 0.07948, -0.5236), (0.807, -0.07948, -0.5236), (0.776, -0.2354, -0.5236), (0.7151, -0.3822, -0.5236), (0.6268, -0.5144, -0.5236), (0.5144, -0.6268, -0.5236), (0.3822, -0.7151, -0.5236), (0.2354, -0.776, -0.5236), (0.07948, -0.807, -0.5236), (-0.07948, -0.807, -0.5236), (-0.2354, -0.776, -0.5236), (-0.3822, -0.7151, -0.5236), (-0.5144, -0.6268, -0.5236), (-0.6268, -0.5144, -0.5236), (-0.7151, -0.3822, -0.5236), (-0.776, -0.2354, -0.5236), (-0.807, -0.07948, -0.5236), (-0.807, 0.07948, -0.5236), (-0.776, 0.2354, -0.5236), (-0.7151, 0.3822, -0.5236), (-0.6268, 0.5144, -0.5236), (-0.5144, 0.6268, -0.5236), (-0.3822, 0.7151, -0.5236), (-0.2354, 0.776, -0.5236), (-0.07948, 0.807, -0.5236), (-0.8824, 9.154e-07, -0.408), (-0.8654, -0.1721, -0.408), (0.6239, -0.6239, -0.408), (0.7337, -0.4902, -0.408), (-0.1721, 0.8654, -0.408), (-0.3377, 0.8152, -0.408), (-0.4902, -0.7337, -0.408), (-0.3377, -0.8152, -0.408), (0.8654, 0.1721, -0.408), (0.8152, 0.3377, -0.408), (-0.8152, 0.3377, -0.408), (-0.8654, 0.1721, -0.408), (0.3377, -0.8152, -0.408), (0.4902, -0.7337, -0.408), (0.3377, 0.8152, -0.408), (0.1721, 0.8654, -0.408), (-0.7337, -0.4902, -0.408), (-0.6239, -0.6239, -0.408), (0.8654, -0.1721, -0.408), (0.8824, 9.096e-08, -0.408), (-0.6239, 0.6239, -0.408), (-0.7337, 0.4902, -0.408), (-2.803e-07, -0.8824, -0.408), (0.1721, -0.8654, -0.408), (0.6239, 0.6239, -0.408), (0.4902, 0.7337, -0.408), (-0.8152, -0.3377, -0.408), (2.147e-08, 0.8824, -0.408), (0.8152, -0.3377, -0.408), (-0.4902, 0.7337, -0.408), (-0.1721, -0.8654, -0.408), (0.7337, 0.4902, -0.408), (0.05422, 0.5505, -0.7028), (0.1606, 0.5293, -0.7028), (0.2608, 0.4878, -0.7028), (0.3509, 0.4276, -0.7028), (0.4276, 0.3509, -0.7028), (0.4878, 0.2608, -0.7028), (0.5293, 0.1606, -0.7028), (0.5505, 0.05422, -0.7028), (0.5505, -0.05422, -0.7028), (0.5293, -0.1606, -0.7028), (0.4878, -0.2608, -0.7028), (0.4276, -0.3509, -0.7028), (0.3509, -0.4276, -0.7028), (0.2608, -0.4878, -0.7028), (0.1606, -0.5293, -0.7028), (0.05422, -0.5505, -0.7028), (-0.05422, -0.5505, -0.7028), (-0.1606, -0.5293, -0.7028), (-0.2608, -0.4878, -0.7028), (-0.3509, -0.4276, -0.7028), (-0.4276, -0.3509, -0.7028), (-0.4878, -0.2608, -0.7028), (-0.5293, -0.1606, -0.7028), (-0.5505, -0.05422, -0.7028), (-0.5505, 0.05422, -0.7028), (-0.5293, 0.1606, -0.7028), (-0.4878, 0.2608, -0.7028), (-0.4276, 0.3509, -0.7028), (-0.3509, 0.4276, -0.7028), (-0.2608, 0.4878, -0.7028), (-0.1606, 0.5293, -0.7028), (-0.05422, 0.5505, -0.7028), (0.5734, -0.3831, -0.6096), (0.6371, -0.2639, -0.6096), (0.6371, 0.2639, -0.6096), (0.5734, 0.3831, -0.6096), (0.1345, 0.6764, -0.6096), (5.213e-08, 0.6896, -0.6096), (-0.1345, 0.6764, -0.6096), (-0.5734, 0.3831, -0.6096), (-0.6371, 0.2639, -0.6096), (-0.6371, -0.2639, -0.6096), (-0.5734, -0.3831, -0.6096), (-0.1345, -0.6764, -0.6096), (-1.821e-07, -0.6896, -0.6096), (0.4877, -0.4877, -0.6096), (0.6764, 0.1345, -0.6096), (0.2639, 0.6371, -0.6096), (-0.4877, 0.4877, -0.6096), (-0.6764, -0.1345, -0.6096), (-0.2639, -0.6371, -0.6096), (0.3831, -0.5734, -0.6096), (0.6896, 1.347e-07, -0.6096), (0.3831, 0.5734, -0.6096), (-0.3831, 0.5734, -0.6096), (-0.6896, 7.745e-07, -0.6096), (-0.3831, -0.5734, -0.6096), (0.2639, -0.6371, -0.6096), (0.6764, -0.1345, -0.6096), (0.4877, 0.4877, -0.6096), (-0.2639, 0.6372, -0.6096), (-0.6764, 0.1345, -0.6096), (-0.4877, -0.4877, -0.6096), (0.1345, -0.6764, -0.6096), (0.05709, 0.5796, -0.6936), (0.1691, 0.5573, -0.6936), (0.2746, 0.5136, -0.6936), (0.3695, 0.4502, -0.6936), (0.4502, 0.3695, -0.6936), (0.5136, 0.2746, -0.6936), (0.5573, 0.1691, -0.6936), (0.5796, 0.05709, -0.6936), (0.5796, -0.05709, -0.6936), (0.5573, -0.1691, -0.6936), (0.5136, -0.2746, -0.6936), (0.4502, -0.3695, -0.6936), (0.3695, -0.4502, -0.6936), (0.2746, -0.5136, -0.6936), (0.1691, -0.5573, -0.6936), (0.05709, -0.5796, -0.6936), (-0.05709, -0.5796, -0.6936), (-0.1691, -0.5573, -0.6936), (-0.2746, -0.5136, -0.6936), (-0.3695, -0.4502, -0.6936), (-0.4502, -0.3695, -0.6936), (-0.5136, -0.2746, -0.6936), (-0.5573, -0.1691, -0.6936), (-0.5796, -0.05709, -0.6936), (-0.5796, 0.05709, -0.6936), (-0.5573, 0.1691, -0.6936), (-0.5136, 0.2746, -0.6936), (-0.4502, 0.3695, -0.6936), (-0.3695, 0.4502, -0.6936), (-0.2746, 0.5137, -0.6936), (-0.1691, 0.5573, -0.6936), (-0.05709, 0.5796, -0.6936), (0.2119, -0.5116, -0.7045), (0.3076, -0.4604, -0.7045), (0.5431, -0.108, -0.7045), (0.5537, 1.63e-07, -0.7045), (0.3915, 0.3915, -0.7045), (0.3076, 0.4604, -0.7045), (-0.2119, 0.5116, -0.7045), (-0.3076, 0.4604, -0.7045), (-0.5431, 0.108, -0.7045), (-0.5537, 6.839e-07, -0.7045), (-0.3915, -0.3915, -0.7045), (-0.3076, -0.4604, -0.7045), (0.108, -0.5431, -0.7045), (0.5116, -0.2119, -0.7045), (0.4604, 0.3076, -0.7045), (-0.108, 0.5431, -0.7045), (-0.5116, 0.2119, -0.7045), (-0.4604, -0.3076, -0.7045), (-1.294e-07, -0.5537, -0.7045), (0.4604, -0.3076, -0.7045), (0.5116, 0.2119, -0.7045), (0.108, 0.5431, -0.7045), (6.131e-08, 0.5537, -0.7045), (-0.4604, 0.3076, -0.7045), (-0.5116, -0.2119, -0.7045), (-0.108, -0.5431, -0.7045), (0.3915, -0.3915, -0.7045), (0.5431, 0.108, -0.7045), (0.2119, 0.5116, -0.7045), (-0.3915, 0.3915, -0.7045), (-0.5431, -0.108, -0.7045), (-0.2119, -0.5116, -0.7045), (7.827e-08, 0.2926, -0.6936), (-0.05709, -0.287, -0.6936), (-1.708e-08, -0.2926, -0.6936), (0.2069, -0.2069, -0.6936), (0.2433, -0.1626, -0.6936), (0.287, 0.05709, -0.6936), (0.2703, 0.112, -0.6936), (0.112, 0.2703, -0.6936), (0.05709, 0.287, -0.6936), (-0.2069, 0.2069, -0.6936), (-0.2433, 0.1626, -0.6936), (-0.287, -0.05709, -0.6936), (-0.2703, -0.112, -0.6936), (-0.112, -0.2703, -0.6936), (0.1626, -0.2433, -0.6936), (0.2926, 2.365e-07, -0.6936), (0.1626, 0.2433, -0.6936), (-0.1626, 0.2433, -0.6936), (-0.2926, 4.97e-07, -0.6936), (-0.1626, -0.2433, -0.6936), (0.112, -0.2703, -0.6936), (0.287, -0.05709, -0.6936), (0.2069, 0.2069, -0.6936), (-0.112, 0.2703, -0.6936), (-0.287, 0.05709, -0.6936), (-0.2069, -0.2069, -0.6936), (0.05709, -0.287, -0.6936), (0.2703, -0.112, -0.6936), (0.2433, 0.1626, -0.6936), (-0.05709, 0.287, -0.6936), (-0.2703, 0.112, -0.6936), (-0.2433, -0.1626, -0.6936), (0.09255, 0.9396, 0.1385), (0.2741, 0.9035, 0.1385), (0.4451, 0.8327, 0.1385), (0.599, 0.7299, 0.1385), (0.7299, 0.599, 0.1385), (0.8327, 0.4451, 0.1385), (0.9035, 0.2741, 0.1385), (0.9396, 0.09255, 0.1385), (0.9396, -0.09255, 0.1385), (0.9035, -0.2741, 0.1385), (0.8327, -0.4451, 0.1385), (0.7299, -0.599, 0.1385), (0.599, -0.7299, 0.1385), (0.4451, -0.8327, 0.1385), (0.2741, -0.9035, 0.1385), (0.09255, -0.9396, 0.1385), (-0.09255, -0.9396, 0.1385), (-0.2741, -0.9035, 0.1385), (-0.4451, -0.8327, 0.1385), (-0.599, -0.7299, 0.1385), (-0.7299, -0.599, 0.1385), (-0.8327, -0.4451, 0.1385), (-0.9035, -0.2741, 0.1385), (-0.9396, -0.09255, 0.1385), (-0.9396, 0.09255, 0.1385), (-0.9035, 0.2741, 0.1385), (-0.8327, 0.4451, 0.1385), (-0.7299, 0.599, 0.1385), (-0.599, 0.7299, 0.1385), (-0.4451, 0.8327, 0.1385), (0.6051, -0.3234, -0.6096), (-0.09255, 0.9396, 0.1385), (-0.2741, 0.9035, 0.1385), (-0.8736, -0.08604, -0.408), (0.6786, -0.5569, -0.408), (-0.2548, 0.84, -0.408), (-0.4138, -0.7742, -0.408), (0.84, 0.2548, -0.408), (-0.84, 0.2548, -0.408), (0.4138, -0.7742, -0.408), (0.2548, 0.84, -0.408), (-0.6786, -0.5569, -0.408), (0.8736, -0.08604, -0.408), (-0.6786, 0.5569, -0.408), (0.08604, -0.8736, -0.408), (0.5569, 0.6786, -0.408), (-0.84, -0.2548, -0.408), (0.08604, 0.8736, -0.408), (0.7742, -0.4138, -0.408), (-0.4138, 0.7742, -0.408), (-0.2548, -0.84, -0.408), (0.7742, 0.4138, -0.408), (-0.8736, 0.08605, -0.408), (0.5569, -0.6786, -0.408), (-0.08604, 0.8736, -0.408), (-0.5569, -0.6786, -0.408), (0.8736, 0.08604, -0.408), (-0.7742, 0.4138, -0.408), (0.2548, -0.84, -0.408), (0.4138, 0.7742, -0.408), (-0.7742, -0.4138, -0.408), (0.84, -0.2548, -0.408), (-0.5569, 0.6786, -0.408), (-0.08604, -0.8736, -0.408), (0.6786, 0.5569, -0.408), (0.2597, -0.4859, -0.7044), (0.6051, 0.3234, -0.6096), (0.06725, 0.6828, -0.6096), (-0.06725, 0.6828, -0.6096), (-0.6051, 0.3234, -0.6096), (-0.6051, -0.3234, -0.6096), (-0.06725, -0.6828, -0.6096), (0.5304, -0.4353, -0.6096), (0.6565, 0.1992, -0.6096), (0.1992, 0.6565, -0.6096), (-0.5304, 0.4353, -0.6096), (-0.6565, -0.1992, -0.6096), (-0.1992, -0.6565, -0.6096), (0.4353, -0.5304, -0.6096), (0.6828, 0.06725, -0.6096), (0.3234, 0.6051, -0.6096), (-0.4353, 0.5304, -0.6096), (-0.6828, -0.06725, -0.6096), (-0.3234, -0.6051, -0.6096), (0.3234, -0.6051, -0.6096), (0.6828, -0.06725, -0.6096), (0.4353, 0.5304, -0.6096), (-0.3234, 0.6051, -0.6096), (-0.6828, 0.06725, -0.6096), (-0.4353, -0.5304, -0.6096), (0.1992, -0.6565, -0.6096), (0.6565, -0.1992, -0.6096), (0.5304, 0.4353, -0.6096), (-0.1992, 0.6565, -0.6096), (-0.6565, 0.1992, -0.6096), (-0.5304, -0.4353, -0.6096), (0.06725, -0.6828, -0.6096), (0.5483, -0.05401, -0.7044), (0.3496, 0.4259, -0.7044), (-0.2597, 0.4859, -0.7044), (-0.5483, 0.05401, -0.7044), (-0.3496, -0.4259, -0.7044), (0.1599, -0.5273, -0.7044), (0.5273, -0.1599, -0.7044), (0.4259, 0.3496, -0.7044), (-0.1599, 0.5273, -0.7044), (-0.5273, 0.1599, -0.7044), (-0.4259, -0.3496, -0.7044), (0.05401, -0.5483, -0.7044), (0.4859, -0.2597, -0.7044), (0.4859, 0.2597, -0.7044), (0.05401, 0.5483, -0.7044), (-0.05401, 0.5483, -0.7044), (-0.4859, 0.2597, -0.7044), (-0.4859, -0.2597, -0.7044), (-0.05401, -0.5483, -0.7044), (0.4259, -0.3496, -0.7044), (0.5273, 0.1599, -0.7044), (0.1599, 0.5273, -0.7044), (-0.4259, 0.3496, -0.7044), (-0.5273, -0.1599, -0.7044), (-0.1599, -0.5273, -0.7044), (0.3496, -0.4259, -0.7044), (0.5483, 0.05401, -0.7044), (0.2597, 0.4859, -0.7044), (-0.3496, 0.4259, -0.7044), (-0.5483, -0.05401, -0.7044), (-0.2597, -0.4859, -0.7044)], [], [(481, 162, 3, 164), (482, 166, 5, 167), (483, 169, 7, 170), (484, 172, 9, 173), (485, 175, 11, 176), (486, 178, 13, 179), (487, 181, 15, 182), (488, 184, 17, 185), (489, 187, 19, 188), (490, 190, 21, 191), (491, 193, 23, 194), (492, 196, 25, 197), (493, 199, 27, 200), (494, 202, 29, 203), (495, 205, 31, 206), (496, 208, 33, 209), (497, 211, 35, 212), (498, 214, 37, 215), (499, 217, 39, 218), (500, 220, 41, 221), (501, 223, 43, 224), (502, 226, 45, 227), (503, 229, 47, 230), (504, 232, 49, 233), (505, 235, 51, 236), (506, 238, 53, 239), (507, 241, 55, 242), (508, 244, 57, 245), (509, 247, 59, 248), (510, 250, 61, 251), (511, 353, 107, 331), (512, 256, 1, 163), (513, 253, 63, 254), (514, 289, 88, 280), (515, 291, 76, 268), (516, 293, 95, 287), (517, 295, 83, 275), (518, 297, 71, 263), (519, 299, 90, 282), (520, 301, 78, 270), (521, 303, 66, 258), (522, 305, 85, 277), (523, 307, 73, 265), (524, 309, 92, 284), (525, 311, 80, 272), (526, 313, 68, 260), (527, 290, 87, 279), (528, 304, 65, 257), (529, 292, 75, 267), (530, 294, 94, 286), (531, 296, 82, 274), (532, 298, 70, 262), (533, 300, 89, 281), (534, 302, 77, 269), (535, 316, 64, 288), (536, 306, 84, 276), (537, 308, 72, 264), (538, 310, 91, 283), (539, 312, 79, 271), (540, 314, 67, 259), (541, 315, 86, 278), (542, 317, 74, 266), (543, 318, 93, 285), (544, 319, 81, 273), (545, 320, 69, 261), (546, 417, 142, 398), (547, 355, 102, 326), (548, 357, 97, 321), (549, 358, 96, 352), (550, 360, 123, 347), (551, 362, 118, 342), (552, 364, 113, 337), (553, 366, 108, 332), (554, 367, 103, 327), (555, 368, 98, 322), (556, 369, 124, 348), (557, 370, 119, 343), (558, 371, 114, 338), (559, 372, 109, 333), (560, 373, 104, 328), (561, 374, 99, 323), (562, 375, 125, 349), (563, 376, 120, 344), (564, 377, 115, 339), (565, 378, 110, 334), (566, 379, 105, 329), (567, 380, 100, 324), (568, 381, 126, 350), (569, 382, 121, 345), (570, 383, 116, 340), (571, 384, 111, 335), (572, 354, 106, 330), (573, 356, 101, 325), (574, 359, 127, 351), (575, 361, 122, 346), (576, 363, 117, 341), (577, 365, 112, 336), (578, 419, 137, 393), (579, 421, 132, 388), (580, 423, 158, 414), (581, 425, 153, 409), (582, 427, 148, 404), (583, 429, 143, 399), (584, 430, 138, 394), (585, 431, 133, 389), (586, 432, 159, 415), (587, 433, 154, 410), (588, 434, 149, 405), (589, 435, 144, 400), (590, 436, 139, 395), (591, 437, 134, 390), (592, 438, 129, 385), (593, 439, 128, 416), (594, 440, 155, 411), (595, 441, 150, 406), (596, 442, 145, 401), (597, 443, 140, 396), (598, 444, 135, 391), (599, 445, 130, 386), (600, 446, 156, 412), (601, 447, 151, 407), (602, 448, 146, 402), (603, 418, 141, 397), (604, 420, 136, 392), (605, 422, 131, 387), (606, 424, 157, 413), (607, 426, 152, 408), (608, 428, 147, 403), (144, 401, 451), (139, 396, 453), (134, 391, 455), (129, 386, 457), (155, 412, 459), (150, 407, 461), (145, 402, 450), (140, 397, 452), (135, 392, 454), (130, 387, 456), (156, 413, 458), (151, 408, 460), (146, 403, 462), (141, 398, 463), (136, 393, 464), (131, 388, 465), (157, 414, 466), (152, 409, 467), (147, 404, 468), (142, 399, 469), (137, 394, 470), (132, 389, 471), (158, 415, 472), (153, 410, 473), (148, 405, 474), (143, 400, 475), (138, 395, 476), (133, 390, 477), (128, 385, 449), (159, 416, 478), (154, 411, 479), (149, 406, 480), (161, 481, 164, 2), (0, 163, 481, 161), (163, 1, 162, 481), (165, 482, 167, 4), (2, 164, 482, 165), (164, 3, 166, 482), (168, 483, 170, 6), (4, 167, 483, 168), (167, 5, 169, 483), (171, 484, 173, 8), (6, 170, 484, 171), (170, 7, 172, 484), (174, 485, 176, 10), (8, 173, 485, 174), (173, 9, 175, 485), (177, 486, 179, 12), (10, 176, 486, 177), (176, 11, 178, 486), (180, 487, 182, 14), (12, 179, 487, 180), (179, 13, 181, 487), (183, 488, 185, 16), (14, 182, 488, 183), (182, 15, 184, 488), (186, 489, 188, 18), (16, 185, 489, 186), (185, 17, 187, 489), (189, 490, 191, 20), (18, 188, 490, 189), (188, 19, 190, 490), (192, 491, 194, 22), (20, 191, 491, 192), (191, 21, 193, 491), (195, 492, 197, 24), (22, 194, 492, 195), (194, 23, 196, 492), (198, 493, 200, 26), (24, 197, 493, 198), (197, 25, 199, 493), (201, 494, 203, 28), (26, 200, 494, 201), (200, 27, 202, 494), (204, 495, 206, 30), (28, 203, 495, 204), (203, 29, 205, 495), (207, 496, 209, 32), (30, 206, 496, 207), (206, 31, 208, 496), (210, 497, 212, 34), (32, 209, 497, 210), (209, 33, 211, 497), (213, 498, 215, 36), (34, 212, 498, 213), (212, 35, 214, 498), (216, 499, 218, 38), (36, 215, 499, 216), (215, 37, 217, 499), (219, 500, 221, 40), (38, 218, 500, 219), (218, 39, 220, 500), (222, 501, 224, 42), (40, 221, 501, 222), (221, 41, 223, 501), (225, 502, 227, 44), (42, 224, 502, 225), (224, 43, 226, 502), (228, 503, 230, 46), (44, 227, 503, 228), (227, 45, 229, 503), (231, 504, 233, 48), (46, 230, 504, 231), (230, 47, 232, 504), (234, 505, 236, 50), (48, 233, 505, 234), (233, 49, 235, 505), (237, 506, 239, 52), (50, 236, 506, 237), (236, 51, 238, 506), (240, 507, 242, 54), (52, 239, 507, 240), (239, 53, 241, 507), (243, 508, 245, 56), (54, 242, 508, 243), (242, 55, 244, 508), (246, 509, 248, 58), (56, 245, 509, 246), (245, 57, 247, 509), (249, 510, 251, 60), (58, 248, 510, 249), (248, 59, 250, 510), (354, 511, 331, 106), (74, 267, 511, 354), (267, 75, 353, 511), (255, 512, 163, 0), (62, 254, 512, 255), (254, 63, 256, 512), (252, 513, 254, 62), (60, 251, 513, 252), (251, 61, 253, 513), (290, 514, 280, 87), (46, 231, 514, 290), (231, 48, 289, 514), (292, 515, 268, 75), (22, 195, 515, 292), (195, 24, 291, 515), (294, 516, 287, 94), (60, 252, 516, 294), (252, 62, 293, 516), (296, 517, 275, 82), (36, 216, 517, 296), (216, 38, 295, 517), (298, 518, 263, 70), (12, 180, 518, 298), (180, 14, 297, 518), (300, 519, 282, 89), (50, 237, 519, 300), (237, 52, 299, 519), (302, 520, 270, 77), (26, 201, 520, 302), (201, 28, 301, 520), (304, 521, 258, 65), (2, 165, 521, 304), (165, 4, 303, 521), (306, 522, 277, 84), (40, 222, 522, 306), (222, 42, 305, 522), (308, 523, 265, 72), (16, 186, 523, 308), (186, 18, 307, 523), (310, 524, 284, 91), (54, 243, 524, 310), (243, 56, 309, 524), (312, 525, 272, 79), (30, 207, 525, 312), (207, 32, 311, 525), (314, 526, 260, 67), (6, 171, 526, 314), (171, 8, 313, 526), (315, 527, 279, 86), (44, 228, 527, 315), (228, 46, 290, 527), (316, 528, 257, 64), (0, 161, 528, 316), (161, 2, 304, 528), (317, 529, 267, 74), (20, 192, 529, 317), (192, 22, 292, 529), (318, 530, 286, 93), (58, 249, 530, 318), (249, 60, 294, 530), (319, 531, 274, 81), (34, 213, 531, 319), (213, 36, 296, 531), (320, 532, 262, 69), (10, 177, 532, 320), (177, 12, 298, 532), (289, 533, 281, 88), (48, 234, 533, 289), (234, 50, 300, 533), (291, 534, 269, 76), (24, 198, 534, 291), (198, 26, 302, 534), (293, 535, 288, 95), (62, 255, 535, 293), (255, 0, 316, 535), (295, 536, 276, 83), (38, 219, 536, 295), (219, 40, 306, 536), (297, 537, 264, 71), (14, 183, 537, 297), (183, 16, 308, 537), (299, 538, 283, 90), (52, 240, 538, 299), (240, 54, 310, 538), (301, 539, 271, 78), (28, 204, 539, 301), (204, 30, 312, 539), (303, 540, 259, 66), (4, 168, 540, 303), (168, 6, 314, 540), (305, 541, 278, 85), (42, 225, 541, 305), (225, 44, 315, 541), (307, 542, 266, 73), (18, 189, 542, 307), (189, 20, 317, 542), (309, 543, 285, 92), (56, 246, 543, 309), (246, 58, 318, 543), (311, 544, 273, 80), (32, 210, 544, 311), (210, 34, 319, 544), (313, 545, 261, 68), (8, 174, 545, 313), (174, 10, 320, 545), (418, 546, 398, 141), (109, 334, 546, 418), (334, 110, 417, 546), (356, 547, 326, 101), (69, 262, 547, 356), (262, 70, 355, 547), (358, 548, 321, 96), (64, 257, 548, 358), (257, 65, 357, 548), (359, 549, 352, 127), (95, 288, 549, 359), (288, 64, 358, 549), (361, 550, 347, 122), (90, 283, 550, 361), (283, 91, 360, 550), (363, 551, 342, 117), (85, 278, 551, 363), (278, 86, 362, 551), (365, 552, 337, 112), (80, 273, 552, 365), (273, 81, 364, 552), (353, 553, 332, 107), (75, 268, 553, 353), (268, 76, 366, 553), (355, 554, 327, 102), (70, 263, 554, 355), (263, 71, 367, 554), (357, 555, 322, 97), (65, 258, 555, 357), (258, 66, 368, 555), (360, 556, 348, 123), (91, 284, 556, 360), (284, 92, 369, 556), (362, 557, 343, 118), (86, 279, 557, 362), (279, 87, 370, 557), (364, 558, 338, 113), (81, 274, 558, 364), (274, 82, 371, 558), (366, 559, 333, 108), (76, 269, 559, 366), (269, 77, 372, 559), (367, 560, 328, 103), (71, 264, 560, 367), (264, 72, 373, 560), (368, 561, 323, 98), (66, 259, 561, 368), (259, 67, 374, 561), (369, 562, 349, 124), (92, 285, 562, 369), (285, 93, 375, 562), (370, 563, 344, 119), (87, 280, 563, 370), (280, 88, 376, 563), (371, 564, 339, 114), (82, 275, 564, 371), (275, 83, 377, 564), (372, 565, 334, 109), (77, 270, 565, 372), (270, 78, 378, 565), (373, 566, 329, 104), (72, 265, 566, 373), (265, 73, 379, 566), (374, 567, 324, 99), (67, 260, 567, 374), (260, 68, 380, 567), (375, 568, 350, 125), (93, 286, 568, 375), (286, 94, 381, 568), (376, 569, 345, 120), (88, 281, 569, 376), (281, 89, 382, 569), (377, 570, 340, 115), (83, 276, 570, 377), (276, 84, 383, 570), (378, 571, 335, 110), (78, 271, 571, 378), (271, 79, 384, 571), (379, 572, 330, 105), (73, 266, 572, 379), (266, 74, 354, 572), (380, 573, 325, 100), (68, 261, 573, 380), (261, 69, 356, 573), (381, 574, 351, 126), (94, 287, 574, 381), (287, 95, 359, 574), (382, 575, 346, 121), (89, 282, 575, 382), (282, 90, 361, 575), (383, 576, 341, 116), (84, 277, 576, 383), (277, 85, 363, 576), (384, 577, 336, 111), (79, 272, 577, 384), (272, 80, 365, 577), (420, 578, 393, 136), (104, 329, 578, 420), (329, 105, 419, 578), (422, 579, 388, 131), (99, 324, 579, 422), (324, 100, 421, 579), (424, 580, 414, 157), (125, 350, 580, 424), (350, 126, 423, 580), (426, 581, 409, 152), (120, 345, 581, 426), (345, 121, 425, 581), (428, 582, 404, 147), (115, 340, 582, 428), (340, 116, 427, 582), (417, 583, 399, 142), (110, 335, 583, 417), (335, 111, 429, 583), (419, 584, 394, 137), (105, 330, 584, 419), (330, 106, 430, 584), (421, 585, 389, 132), (100, 325, 585, 421), (325, 101, 431, 585), (423, 586, 415, 158), (126, 351, 586, 423), (351, 127, 432, 586), (425, 587, 410, 153), (121, 346, 587, 425), (346, 122, 433, 587), (427, 588, 405, 148), (116, 341, 588, 427), (341, 117, 434, 588), (429, 589, 400, 143), (111, 336, 589, 429), (336, 112, 435, 589), (430, 590, 395, 138), (106, 331, 590, 430), (331, 107, 436, 590), (431, 591, 390, 133), (101, 326, 591, 431), (326, 102, 437, 591), (439, 592, 385, 128), (96, 321, 592, 439), (321, 97, 438, 592), (432, 593, 416, 159), (127, 352, 593, 432), (352, 96, 439, 593), (433, 594, 411, 154), (122, 347, 594, 433), (347, 123, 440, 594), (434, 595, 406, 149), (117, 342, 595, 434), (342, 118, 441, 595), (435, 596, 401, 144), (112, 337, 596, 435), (337, 113, 442, 596), (436, 597, 396, 139), (107, 332, 597, 436), (332, 108, 443, 597), (437, 598, 391, 134), (102, 327, 598, 437), (327, 103, 444, 598), (438, 599, 386, 129), (97, 322, 599, 438), (322, 98, 445, 599), (440, 600, 412, 155), (123, 348, 600, 440), (348, 124, 446, 600), (441, 601, 407, 150), (118, 343, 601, 441), (343, 119, 447, 601), (442, 602, 402, 145), (113, 338, 602, 442), (338, 114, 448, 602), (443, 603, 397, 140), (108, 333, 603, 443), (333, 109, 418, 603), (444, 604, 392, 135), (103, 328, 604, 444), (328, 104, 420, 604), (445, 605, 387, 130), (98, 323, 605, 445), (323, 99, 422, 605), (446, 606, 413, 156), (124, 349, 606, 446), (349, 125, 424, 606), (447, 607, 408, 151), (119, 344, 607, 447), (344, 120, 426, 607), (448, 608, 403, 146), (114, 339, 608, 448), (339, 115, 428, 608), (451, 450, 160), (451, 401, 450), (401, 145, 450), (453, 452, 160), (453, 396, 452), (396, 140, 452), (455, 454, 160), (455, 391, 454), (391, 135, 454), (457, 456, 160), (457, 386, 456), (386, 130, 456), (459, 458, 160), (459, 412, 458), (412, 156, 458), (461, 460, 160), (461, 407, 460), (407, 151, 460), (450, 462, 160), (450, 402, 462), (402, 146, 462), (452, 463, 160), (452, 397, 463), (397, 141, 463), (454, 464, 160), (454, 392, 464), (392, 136, 464), (456, 465, 160), (456, 387, 465), (387, 131, 465), (458, 466, 160), (458, 413, 466), (413, 157, 466), (460, 467, 160), (460, 408, 467), (408, 152, 467), (462, 468, 160), (462, 403, 468), (403, 147, 468), (463, 469, 160), (463, 398, 469), (398, 142, 469), (464, 470, 160), (464, 393, 470), (393, 137, 470), (465, 471, 160), (465, 388, 471), (388, 132, 471), (466, 472, 160), (466, 414, 472), (414, 158, 472), (467, 473, 160), (467, 409, 473), (409, 153, 473), (468, 474, 160), (468, 404, 474), (404, 148, 474), (469, 475, 160), (469, 399, 475), (399, 143, 475), (470, 476, 160), (470, 394, 476), (394, 138, 476), (471, 477, 160), (471, 389, 477), (389, 133, 477), (472, 478, 160), (472, 415, 478), (415, 159, 478), (473, 479, 160), (473, 410, 479), (410, 154, 479), (474, 480, 160), (474, 405, 480), (405, 149, 480), (475, 451, 160), (475, 400, 451), (400, 144, 451), (476, 453, 160), (476, 395, 453), (395, 139, 453), (477, 455, 160), (477, 390, 455), (390, 134, 455), (449, 457, 160), (449, 385, 457), (385, 129, 457), (478, 449, 160), (478, 416, 449), (416, 128, 449), (479, 459, 160), (479, 411, 459), (411, 155, 459), (480, 461, 160), (480, 406, 461), (406, 150, 461), (773, 612, 771, 1090), (776, 614, 775, 1091), (779, 616, 778, 1092), (782, 618, 781, 1093), (785, 620, 784, 1094), (788, 622, 787, 1095), (791, 624, 790, 1096), (794, 626, 793, 1097), (797, 628, 796, 1098), (800, 630, 799, 1099), (803, 632, 802, 1100), (806, 634, 805, 1101), (809, 636, 808, 1102), (812, 638, 811, 1103), (815, 640, 814, 1104), (818, 642, 817, 1105), (821, 644, 820, 1106), (824, 646, 823, 1107), (827, 648, 826, 1108), (830, 650, 829, 1109), (833, 652, 832, 1110), (836, 654, 835, 1111), (839, 656, 838, 1112), (842, 658, 841, 1113), (845, 660, 844, 1114), (848, 662, 847, 1115), (851, 664, 850, 1116), (854, 666, 853, 1117), (857, 668, 856, 1118), (860, 670, 859, 1119), (940, 716, 962, 1120), (772, 610, 865, 1121), (863, 672, 862, 1122), (889, 697, 898, 1123), (877, 685, 900, 1124), (896, 704, 902, 1125), (884, 692, 904, 1126), (872, 680, 906, 1127), (891, 699, 908, 1128), (879, 687, 910, 1129), (867, 675, 912, 1130), (886, 694, 914, 1131), (874, 682, 916, 1132), (893, 701, 918, 1133), (881, 689, 920, 1134), (869, 677, 922, 1135), (888, 696, 899, 1136), (866, 674, 913, 1137), (876, 684, 901, 1138), (895, 703, 903, 1139), (883, 691, 905, 1140), (871, 679, 907, 1141), (890, 698, 909, 1142), (878, 686, 911, 1143), (897, 673, 925, 1144), (885, 693, 915, 1145), (873, 681, 917, 1146), (892, 700, 919, 1147), (880, 688, 921, 1148), (868, 676, 923, 1149), (887, 695, 924, 1150), (875, 683, 926, 1151), (894, 702, 927, 1152), (882, 690, 928, 1153), (870, 678, 929, 1154), (1007, 751, 1026, 1155), (935, 711, 964, 1156), (930, 706, 966, 1157), (961, 705, 967, 1158), (956, 732, 969, 1159), (951, 727, 971, 1160), (946, 722, 973, 1161), (941, 717, 975, 1162), (936, 712, 976, 1163), (931, 707, 977, 1164), (957, 733, 978, 1165), (952, 728, 979, 1166), (947, 723, 980, 1167), (942, 718, 981, 1168), (937, 713, 982, 1169), (932, 708, 983, 1170), (958, 734, 984, 1171), (953, 729, 985, 1172), (948, 724, 986, 1173), (943, 719, 987, 1174), (938, 714, 988, 1175), (933, 709, 989, 1176), (959, 735, 990, 1177), (954, 730, 991, 1178), (949, 725, 992, 1179), (944, 720, 993, 1180), (939, 715, 963, 1181), (934, 710, 965, 1182), (960, 736, 968, 1183), (955, 731, 970, 1184), (950, 726, 972, 1185), (945, 721, 974, 1186), (1002, 746, 1028, 1187), (997, 741, 1030, 1188), (1023, 767, 1032, 1189), (1018, 762, 1034, 1190), (1013, 757, 1036, 1191), (1008, 752, 1038, 1192), (1003, 747, 1039, 1193), (998, 742, 1040, 1194), (1024, 768, 1041, 1195), (1019, 763, 1042, 1196), (1014, 758, 1043, 1197), (1009, 753, 1044, 1198), (1004, 748, 1045, 1199), (999, 743, 1046, 1200), (994, 738, 1047, 1201), (1025, 737, 1048, 1202), (1020, 764, 1049, 1203), (1015, 759, 1050, 1204), (1010, 754, 1051, 1205), (1005, 749, 1052, 1206), (1000, 744, 1053, 1207), (995, 739, 1054, 1208), (1021, 765, 1055, 1209), (1016, 760, 1056, 1210), (1011, 755, 1057, 1211), (1006, 750, 1027, 1212), (1001, 745, 1029, 1213), (996, 740, 1031, 1214), (1022, 766, 1033, 1215), (1017, 761, 1035, 1216), (1012, 756, 1037, 1217), (1060, 1010, 753), (1062, 1005, 748), (1064, 1000, 743), (1066, 995, 738), (1068, 1021, 764), (1070, 1016, 759), (1059, 1011, 754), (1061, 1006, 749), (1063, 1001, 744), (1065, 996, 739), (1067, 1022, 765), (1069, 1017, 760), (1071, 1012, 755), (1072, 1007, 750), (1073, 1002, 745), (1074, 997, 740), (1075, 1023, 766), (1076, 1018, 761), (1077, 1013, 756), (1078, 1008, 751), (1079, 1003, 746), (1080, 998, 741), (1081, 1024, 767), (1082, 1019, 762), (1083, 1014, 757), (1084, 1009, 752), (1085, 1004, 747), (1086, 999, 742), (1058, 994, 737), (1087, 1025, 768), (1088, 1020, 763), (1089, 1015, 758), (611, 773, 1090, 770), (770, 1090, 772, 609), (1090, 771, 610, 772), (613, 776, 1091, 774), (774, 1091, 773, 611), (1091, 775, 612, 773), (615, 779, 1092, 777), (777, 1092, 776, 613), (1092, 778, 614, 776), (617, 782, 1093, 780), (780, 1093, 779, 615), (1093, 781, 616, 779), (619, 785, 1094, 783), (783, 1094, 782, 617), (1094, 784, 618, 782), (621, 788, 1095, 786), (786, 1095, 785, 619), (1095, 787, 620, 785), (623, 791, 1096, 789), (789, 1096, 788, 621), (1096, 790, 622, 788), (625, 794, 1097, 792), (792, 1097, 791, 623), (1097, 793, 624, 791), (627, 797, 1098, 795), (795, 1098, 794, 625), (1098, 796, 626, 794), (629, 800, 1099, 798), (798, 1099, 797, 627), (1099, 799, 628, 797), (631, 803, 1100, 801), (801, 1100, 800, 629), (1100, 802, 630, 800), (633, 806, 1101, 804), (804, 1101, 803, 631), (1101, 805, 632, 803), (635, 809, 1102, 807), (807, 1102, 806, 633), (1102, 808, 634, 806), (637, 812, 1103, 810), (810, 1103, 809, 635), (1103, 811, 636, 809), (639, 815, 1104, 813), (813, 1104, 812, 637), (1104, 814, 638, 812), (641, 818, 1105, 816), (816, 1105, 815, 639), (1105, 817, 640, 815), (643, 821, 1106, 819), (819, 1106, 818, 641), (1106, 820, 642, 818), (645, 824, 1107, 822), (822, 1107, 821, 643), (1107, 823, 644, 821), (647, 827, 1108, 825), (825, 1108, 824, 645), (1108, 826, 646, 824), (649, 830, 1109, 828), (828, 1109, 827, 647), (1109, 829, 648, 827), (651, 833, 1110, 831), (831, 1110, 830, 649), (1110, 832, 650, 830), (653, 836, 1111, 834), (834, 1111, 833, 651), (1111, 835, 652, 833), (655, 839, 1112, 837), (837, 1112, 836, 653), (1112, 838, 654, 836), (657, 842, 1113, 840), (840, 1113, 839, 655), (1113, 841, 656, 839), (659, 845, 1114, 843), (843, 1114, 842, 657), (1114, 844, 658, 842), (661, 848, 1115, 846), (846, 1115, 845, 659), (1115, 847, 660, 845), (663, 851, 1116, 849), (849, 1116, 848, 661), (1116, 850, 662, 848), (665, 854, 1117, 852), (852, 1117, 851, 663), (1117, 853, 664, 851), (667, 857, 1118, 855), (855, 1118, 854, 665), (1118, 856, 666, 854), (669, 860, 1119, 858), (858, 1119, 857, 667), (1119, 859, 668, 857), (715, 940, 1120, 963), (963, 1120, 876, 683), (1120, 962, 684, 876), (609, 772, 1121, 864), (864, 1121, 863, 671), (1121, 865, 672, 863), (671, 863, 1122, 861), (861, 1122, 860, 669), (1122, 862, 670, 860), (696, 889, 1123, 899), (899, 1123, 840, 655), (1123, 898, 657, 840), (684, 877, 1124, 901), (901, 1124, 804, 631), (1124, 900, 633, 804), (703, 896, 1125, 903), (903, 1125, 861, 669), (1125, 902, 671, 861), (691, 884, 1126, 905), (905, 1126, 825, 645), (1126, 904, 647, 825), (679, 872, 1127, 907), (907, 1127, 789, 621), (1127, 906, 623, 789), (698, 891, 1128, 909), (909, 1128, 846, 659), (1128, 908, 661, 846), (686, 879, 1129, 911), (911, 1129, 810, 635), (1129, 910, 637, 810), (674, 867, 1130, 913), (913, 1130, 774, 611), (1130, 912, 613, 774), (693, 886, 1131, 915), (915, 1131, 831, 649), (1131, 914, 651, 831), (681, 874, 1132, 917), (917, 1132, 795, 625), (1132, 916, 627, 795), (700, 893, 1133, 919), (919, 1133, 852, 663), (1133, 918, 665, 852), (688, 881, 1134, 921), (921, 1134, 816, 639), (1134, 920, 641, 816), (676, 869, 1135, 923), (923, 1135, 780, 615), (1135, 922, 617, 780), (695, 888, 1136, 924), (924, 1136, 837, 653), (1136, 899, 655, 837), (673, 866, 1137, 925), (925, 1137, 770, 609), (1137, 913, 611, 770), (683, 876, 1138, 926), (926, 1138, 801, 629), (1138, 901, 631, 801), (702, 895, 1139, 927), (927, 1139, 858, 667), (1139, 903, 669, 858), (690, 883, 1140, 928), (928, 1140, 822, 643), (1140, 905, 645, 822), (678, 871, 1141, 929), (929, 1141, 786, 619), (1141, 907, 621, 786), (697, 890, 1142, 898), (898, 1142, 843, 657), (1142, 909, 659, 843), (685, 878, 1143, 900), (900, 1143, 807, 633), (1143, 911, 635, 807), (704, 897, 1144, 902), (902, 1144, 864, 671), (1144, 925, 609, 864), (692, 885, 1145, 904), (904, 1145, 828, 647), (1145, 915, 649, 828), (680, 873, 1146, 906), (906, 1146, 792, 623), (1146, 917, 625, 792), (699, 892, 1147, 908), (908, 1147, 849, 661), (1147, 919, 663, 849), (687, 880, 1148, 910), (910, 1148, 813, 637), (1148, 921, 639, 813), (675, 868, 1149, 912), (912, 1149, 777, 613), (1149, 923, 615, 777), (694, 887, 1150, 914), (914, 1150, 834, 651), (1150, 924, 653, 834), (682, 875, 1151, 916), (916, 1151, 798, 627), (1151, 926, 629, 798), (701, 894, 1152, 918), (918, 1152, 855, 665), (1152, 927, 667, 855), (689, 882, 1153, 920), (920, 1153, 819, 641), (1153, 928, 643, 819), (677, 870, 1154, 922), (922, 1154, 783, 617), (1154, 929, 619, 783), (750, 1007, 1155, 1027), (1027, 1155, 943, 718), (1155, 1026, 719, 943), (710, 935, 1156, 965), (965, 1156, 871, 678), (1156, 964, 679, 871), (705, 930, 1157, 967), (967, 1157, 866, 673), (1157, 966, 674, 866), (736, 961, 1158, 968), (968, 1158, 897, 704), (1158, 967, 673, 897), (731, 956, 1159, 970), (970, 1159, 892, 699), (1159, 969, 700, 892), (726, 951, 1160, 972), (972, 1160, 887, 694), (1160, 971, 695, 887), (721, 946, 1161, 974), (974, 1161, 882, 689), (1161, 973, 690, 882), (716, 941, 1162, 962), (962, 1162, 877, 684), (1162, 975, 685, 877), (711, 936, 1163, 964), (964, 1163, 872, 679), (1163, 976, 680, 872), (706, 931, 1164, 966), (966, 1164, 867, 674), (1164, 977, 675, 867), (732, 957, 1165, 969), (969, 1165, 893, 700), (1165, 978, 701, 893), (727, 952, 1166, 971), (971, 1166, 888, 695), (1166, 979, 696, 888), (722, 947, 1167, 973), (973, 1167, 883, 690), (1167, 980, 691, 883), (717, 942, 1168, 975), (975, 1168, 878, 685), (1168, 981, 686, 878), (712, 937, 1169, 976), (976, 1169, 873, 680), (1169, 982, 681, 873), (707, 932, 1170, 977), (977, 1170, 868, 675), (1170, 983, 676, 868), (733, 958, 1171, 978), (978, 1171, 894, 701), (1171, 984, 702, 894), (728, 953, 1172, 979), (979, 1172, 889, 696), (1172, 985, 697, 889), (723, 948, 1173, 980), (980, 1173, 884, 691), (1173, 986, 692, 884), (718, 943, 1174, 981), (981, 1174, 879, 686), (1174, 987, 687, 879), (713, 938, 1175, 982), (982, 1175, 874, 681), (1175, 988, 682, 874), (708, 933, 1176, 983), (983, 1176, 869, 676), (1176, 989, 677, 869), (734, 959, 1177, 984), (984, 1177, 895, 702), (1177, 990, 703, 895), (729, 954, 1178, 985), (985, 1178, 890, 697), (1178, 991, 698, 890), (724, 949, 1179, 986), (986, 1179, 885, 692), (1179, 992, 693, 885), (719, 944, 1180, 987), (987, 1180, 880, 687), (1180, 993, 688, 880), (714, 939, 1181, 988), (988, 1181, 875, 682), (1181, 963, 683, 875), (709, 934, 1182, 989), (989, 1182, 870, 677), (1182, 965, 678, 870), (735, 960, 1183, 990), (990, 1183, 896, 703), (1183, 968, 704, 896), (730, 955, 1184, 991), (991, 1184, 891, 698), (1184, 970, 699, 891), (725, 950, 1185, 992), (992, 1185, 886, 693), (1185, 972, 694, 886), (720, 945, 1186, 993), (993, 1186, 881, 688), (1186, 974, 689, 881), (745, 1002, 1187, 1029), (1029, 1187, 938, 713), (1187, 1028, 714, 938), (740, 997, 1188, 1031), (1031, 1188, 933, 708), (1188, 1030, 709, 933), (766, 1023, 1189, 1033), (1033, 1189, 959, 734), (1189, 1032, 735, 959), (761, 1018, 1190, 1035), (1035, 1190, 954, 729), (1190, 1034, 730, 954), (756, 1013, 1191, 1037), (1037, 1191, 949, 724), (1191, 1036, 725, 949), (751, 1008, 1192, 1026), (1026, 1192, 944, 719), (1192, 1038, 720, 944), (746, 1003, 1193, 1028), (1028, 1193, 939, 714), (1193, 1039, 715, 939), (741, 998, 1194, 1030), (1030, 1194, 934, 709), (1194, 1040, 710, 934), (767, 1024, 1195, 1032), (1032, 1195, 960, 735), (1195, 1041, 736, 960), (762, 1019, 1196, 1034), (1034, 1196, 955, 730), (1196, 1042, 731, 955), (757, 1014, 1197, 1036), (1036, 1197, 950, 725), (1197, 1043, 726, 950), (752, 1009, 1198, 1038), (1038, 1198, 945, 720), (1198, 1044, 721, 945), (747, 1004, 1199, 1039), (1039, 1199, 940, 715), (1199, 1045, 716, 940), (742, 999, 1200, 1040), (1040, 1200, 935, 710), (1200, 1046, 711, 935), (737, 994, 1201, 1048), (1048, 1201, 930, 705), (1201, 1047, 706, 930), (768, 1025, 1202, 1041), (1041, 1202, 961, 736), (1202, 1048, 705, 961), (763, 1020, 1203, 1042), (1042, 1203, 956, 731), (1203, 1049, 732, 956), (758, 1015, 1204, 1043), (1043, 1204, 951, 726), (1204, 1050, 727, 951), (753, 1010, 1205, 1044), (1044, 1205, 946, 721), (1205, 1051, 722, 946), (748, 1005, 1206, 1045), (1045, 1206, 941, 716), (1206, 1052, 717, 941), (743, 1000, 1207, 1046), (1046, 1207, 936, 711), (1207, 1053, 712, 936), (738, 995, 1208, 1047), (1047, 1208, 931, 706), (1208, 1054, 707, 931), (764, 1021, 1209, 1049), (1049, 1209, 957, 732), (1209, 1055, 733, 957), (759, 1016, 1210, 1050), (1050, 1210, 952, 727), (1210, 1056, 728, 952), (754, 1011, 1211, 1051), (1051, 1211, 947, 722), (1211, 1057, 723, 947), (749, 1006, 1212, 1052), (1052, 1212, 942, 717), (1212, 1027, 718, 942), (744, 1001, 1213, 1053), (1053, 1213, 937, 712), (1213, 1029, 713, 937), (739, 996, 1214, 1054), (1054, 1214, 932, 707), (1214, 1031, 708, 932), (765, 1022, 1215, 1055), (1055, 1215, 958, 733), (1215, 1033, 734, 958), (760, 1017, 1216, 1056), (1056, 1216, 953, 728), (1216, 1035, 729, 953), (755, 1012, 1217, 1057), (1057, 1217, 948, 723), (1217, 1037, 724, 948), (769, 1059, 1060), (1059, 1010, 1060), (1059, 754, 1010), (769, 1061, 1062), (1061, 1005, 1062), (1061, 749, 1005), (769, 1063, 1064), (1063, 1000, 1064), (1063, 744, 1000), (769, 1065, 1066), (1065, 995, 1066), (1065, 739, 995), (769, 1067, 1068), (1067, 1021, 1068), (1067, 765, 1021), (769, 1069, 1070), (1069, 1016, 1070), (1069, 760, 1016), (769, 1071, 1059), (1071, 1011, 1059), (1071, 755, 1011), (769, 1072, 1061), (1072, 1006, 1061), (1072, 750, 1006), (769, 1073, 1063), (1073, 1001, 1063), (1073, 745, 1001), (769, 1074, 1065), (1074, 996, 1065), (1074, 740, 996), (769, 1075, 1067), (1075, 1022, 1067), (1075, 766, 1022), (769, 1076, 1069), (1076, 1017, 1069), (1076, 761, 1017), (769, 1077, 1071), (1077, 1012, 1071), (1077, 756, 1012), (769, 1078, 1072), (1078, 1007, 1072), (1078, 751, 1007), (769, 1079, 1073), (1079, 1002, 1073), (1079, 746, 1002), (769, 1080, 1074), (1080, 997, 1074), (1080, 741, 997), (769, 1081, 1075), (1081, 1023, 1075), (1081, 767, 1023), (769, 1082, 1076), (1082, 1018, 1076), (1082, 762, 1018), (769, 1083, 1077), (1083, 1013, 1077), (1083, 757, 1013), (769, 1084, 1078), (1084, 1008, 1078), (1084, 752, 1008), (769, 1085, 1079), (1085, 1003, 1079), (1085, 747, 1003), (769, 1086, 1080), (1086, 998, 1080), (1086, 742, 998), (769, 1087, 1081), (1087, 1024, 1081), (1087, 768, 1024), (769, 1088, 1082), (1088, 1019, 1082), (1088, 763, 1019), (769, 1089, 1083), (1089, 1014, 1083), (1089, 758, 1014), (769, 1060, 1084), (1060, 1009, 1084), (1060, 753, 1009), (769, 1062, 1085), (1062, 1004, 1085), (1062, 748, 1004), (769, 1064, 1086), (1064, 999, 1086), (1064, 743, 999), (769, 1066, 1058), (1066, 994, 1058), (1066, 738, 994), (769, 1058, 1087), (1058, 1025, 1087), (1058, 737, 1025), (769, 1068, 1088), (1068, 1020, 1088), (1068, 764, 1020), (769, 1070, 1089), (1070, 1015, 1089), (1070, 759, 1015), (162, 1, 610, 771), (166, 3, 612, 775), (169, 5, 614, 778), (172, 7, 616, 781), (175, 9, 618, 784), (178, 11, 620, 787), (181, 13, 622, 790), (184, 15, 624, 793), (187, 17, 626, 796), (190, 19, 628, 799), (193, 21, 630, 802), (196, 23, 632, 805), (199, 25, 634, 808), (202, 27, 636, 811), (205, 29, 638, 814), (208, 31, 640, 817), (211, 33, 642, 820), (214, 35, 644, 823), (217, 37, 646, 826), (220, 39, 648, 829), (223, 41, 650, 832), (226, 43, 652, 835), (229, 45, 654, 838), (232, 47, 656, 841), (235, 49, 658, 844), (238, 51, 660, 847), (241, 53, 662, 850), (244, 55, 664, 853), (247, 57, 666, 856), (250, 59, 668, 859), (253, 61, 670, 862), (256, 63, 672, 865), (3, 162, 771, 612), (5, 166, 775, 614), (7, 169, 778, 616), (9, 172, 781, 618), (11, 175, 784, 620), (13, 178, 787, 622), (15, 181, 790, 624), (17, 184, 793, 626), (19, 187, 796, 628), (21, 190, 799, 630), (23, 193, 802, 632), (25, 196, 805, 634), (27, 199, 808, 636), (29, 202, 811, 638), (31, 205, 814, 640), (33, 208, 817, 642), (35, 211, 820, 644), (37, 214, 823, 646), (39, 217, 826, 648), (41, 220, 829, 650), (43, 223, 832, 652), (45, 226, 835, 654), (47, 229, 838, 656), (49, 232, 841, 658), (51, 235, 844, 660), (53, 238, 847, 662), (55, 241, 850, 664), (57, 244, 853, 666), (59, 247, 856, 668), (61, 250, 859, 670), (63, 253, 862, 672), (1, 256, 865, 610)])
me_cylinder.polygons.foreach_set('use_smooth', [True] * 1344)
me_cylinder.materials.append(mat_material_001)
me_cylinder.use_remesh_preserve_volume = False
me_cylinder.use_remesh_preserve_attributes = False
me_cylinder.use_mirror_vertex_groups = False
me_cylinder.update()

# ---- objects
ob_plane_001 = bpy.data.objects.new('Plane.001', me_plane_001)
ob_plane = bpy.data.objects.new('Plane', me_plane)
ob_cylinder = bpy.data.objects.new('Cylinder', me_cylinder)
ob_lamp = bpy.data.objects.new('Lamp', light_lamp)
ob_camera = bpy.data.objects.new('Camera', cam_camera)

# ---- transforms, parenting, visibility, modifiers, constraints
ob_plane_001.location = (6.126, 0.3369, 5.193)
ob_plane_001.rotation_euler = (-3.319e-07, -2.319, 1.449e-07)
ob_plane_001.scale = (1.138, 0.7602, 1.138)
ob_plane_001.lineart.crease_threshold = 0.0
ob_plane.location = (-5.052, 4.024, -0.07482)
ob_plane.scale = (-9.488, -9.488, -9.488)
ob_plane.lineart.crease_threshold = 0.0
ob_cylinder.location = (0.3954, -0.5683, 1.991)
ob_cylinder.scale = (1.81, 1.81, 2.66)
ob_cylinder.lineart.crease_threshold = 0.0
ob_lamp.location = (3.374, -5.697, 4.656)
ob_lamp.rotation_euler = (0.6434, 0.05733, 1.866)
ob_lamp.lock_rotations_4d = False
ob_lamp.empty_display_type = 'ARROWS'
ob_lamp.color = (0.0, 0.0, 0.0, 0.0)
ob_lamp.lineart.crease_threshold = 0.0
ob_camera.location = (6.72, -7.822, 4.68)
ob_camera.rotation_euler = (1.256, 0.01142, 0.8024)
ob_camera.lock_rotations_4d = False
ob_camera.empty_display_type = 'ARROWS'
ob_camera.color = (0.0, 0.0, 0.0, 0.0)
ob_camera.display_type = 'WIRE'
ob_camera.lineart.crease_threshold = 0.0

# ---- collection membership
col_collection_1.objects.link(ob_plane_001)
col_collection_1.objects.link(ob_plane)
col_collection_1.objects.link(ob_cylinder)
col_collection_1.objects.link(ob_lamp)
col_collection_1.objects.link(ob_camera)

# ---- scene / render settings (as saved in the file)
scene.camera = ob_camera
scene.frame_start = 1; scene.frame_end = 250; scene.frame_set(1)
scene.render.engine = 'CYCLES'
scene.render.image_settings.color_mode = 'RGB'
scene.render.image_settings.compression = 90
scene.render.resolution_percentage = 50
scene.render.dither_intensity = 0.0
scene.cycles.use_denoising = False
scene.cycles.samples = 12
scene.cycles.sampling_pattern = 'TABULATED_SOBOL'
scene.cycles.light_sampling_threshold = 0.0
scene.cycles.use_adaptive_sampling = False
scene.cycles.use_light_tree = False
scene.cycles.blur_glossy = 0.0
scene.cycles.volume_bounces = 1
scene.cycles.pixel_filter_type = 'GAUSSIAN'
scene.cycles.seed = 3
scene.cycles.sample_clamp_indirect = 0.0
scene.view_settings.view_transform = 'Standard'
bpy.context.view_layer.update()
